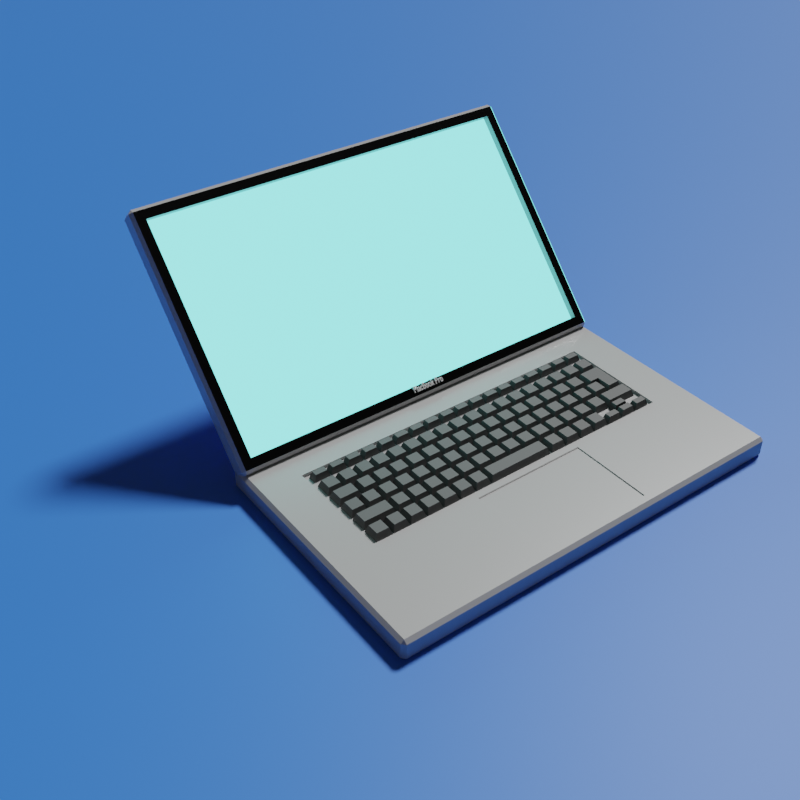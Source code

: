 # Source: notepc.blend  (saved by Blender 3.0.42; exported with 4.5.12 LTS)
import bpy
from mathutils import Matrix  # noqa: F401  (used for matrix-valued properties, if any)

bpy.ops.wm.read_factory_settings(use_empty=True)
scene = bpy.context.scene
scene.name = 'Scene'

# ---- collections
col_collection = bpy.data.collections.new('Collection'); scene.collection.children.link(col_collection)

# ---- materials (node trees are filled in below, after node groups)
mat_material = bpy.data.materials.new('Material')
mat_material.alpha_threshold = 0.0
mat_material.use_transparent_shadow = False
mat_material.line_color = (0.0, 0.0, 0.0, 1.0)
mat_001 = bpy.data.materials.new('マテリアル.001')
mat_001.use_transparent_shadow = False
mat_002 = bpy.data.materials.new('マテリアル.002')
mat_002.use_transparent_shadow = False
mat_x = bpy.data.materials.new('マテリアル')
mat_x.use_transparent_shadow = False
mat_003 = bpy.data.materials.new('マテリアル.003')
mat_003.use_transparent_shadow = False

# ---- material node trees
mat_material.use_nodes = True; mat_material.node_tree.nodes.clear()
_N = mat_material.node_tree.nodes; _L = mat_material.node_tree.links
n0 = _N.new('ShaderNodeOutputMaterial'); n0.name = 'Material Output'; n0.location = (300, 300)
n1 = _N.new('ShaderNodeBsdfPrincipled'); n1.name = 'Principled BSDF'; n1.location = (10, 300)
n1.distribution = 'GGX'
n1.subsurface_method = 'RANDOM_WALK_SKIN'
n1.inputs[0].default_value = (0.4432, 0.4432, 0.4432, 1.0)
n1.inputs[1].default_value = 0.08
n1.inputs[2].default_value = 0.3
n1.inputs[3].default_value = 1.45
n1.inputs[27].default_value = (0.0, 0.0, 0.0, 1.0)
n1.inputs[28].default_value = 1.0
_L.new(n1.outputs[0], n0.inputs[0])
n0.is_active_output = True
mat_001.use_nodes = True; mat_001.node_tree.nodes.clear()
_N = mat_001.node_tree.nodes; _L = mat_001.node_tree.links
n0 = _N.new('ShaderNodeOutputMaterial'); n0.name = 'Material Output'; n0.location = (300, 300)
n1 = _N.new('ShaderNodeEmission'); n1.name = '放射'; n1.location = (10, 300)
n1.inputs[0].default_value = (0.2139, 1.0, 0.9713, 1.0)
n1.inputs[1].default_value = 2.0
_L.new(n1.outputs[0], n0.inputs[0])
n0.is_active_output = True
mat_002.use_nodes = True; mat_002.node_tree.nodes.clear()
_N = mat_002.node_tree.nodes; _L = mat_002.node_tree.links
n0 = _N.new('ShaderNodeBsdfPrincipled'); n0.name = 'Principled BSDF'; n0.location = (10, 300)
n0.distribution = 'GGX'
n0.subsurface_method = 'RANDOM_WALK_SKIN'
n0.inputs[0].default_value = (0.01403, 0.01403, 0.01403, 1.0)
n0.inputs[1].default_value = 2.0
n0.inputs[2].default_value = 0.3
n0.inputs[3].default_value = 1.45
n0.inputs[27].default_value = (0.0, 0.0, 0.0, 1.0)
n0.inputs[28].default_value = 1.0
n1 = _N.new('ShaderNodeOutputMaterial'); n1.name = 'Material Output'; n1.location = (300, 300)
_L.new(n0.outputs[0], n1.inputs[0])
n1.is_active_output = True
mat_x.use_nodes = True; mat_x.node_tree.nodes.clear()
_N = mat_x.node_tree.nodes; _L = mat_x.node_tree.links
n0 = _N.new('ShaderNodeBsdfPrincipled'); n0.name = 'Principled BSDF'; n0.location = (10, 300)
n0.distribution = 'GGX'
n0.subsurface_method = 'RANDOM_WALK_SKIN'
n0.inputs[0].default_value = (0.08898, 0.08898, 0.08898, 1.0)
n0.inputs[3].default_value = 1.45
n0.inputs[27].default_value = (0.0, 0.0, 0.0, 1.0)
n0.inputs[28].default_value = 1.0
n1 = _N.new('ShaderNodeOutputMaterial'); n1.name = 'Material Output'; n1.location = (300, 300)
_L.new(n0.outputs[0], n1.inputs[0])
n1.is_active_output = True
mat_003.use_nodes = True; mat_003.node_tree.nodes.clear()
_N = mat_003.node_tree.nodes; _L = mat_003.node_tree.links
n0 = _N.new('ShaderNodeBsdfPrincipled'); n0.name = 'Principled BSDF'; n0.location = (10, 300)
n0.distribution = 'GGX'
n0.subsurface_method = 'RANDOM_WALK_SKIN'
n0.inputs[0].default_value = (0.03106, 0.1907, 0.8, 1.0)
n0.inputs[3].default_value = 1.45
n0.inputs[27].default_value = (0.0, 0.0, 0.0, 1.0)
n0.inputs[28].default_value = 1.0
n1 = _N.new('ShaderNodeOutputMaterial'); n1.name = 'Material Output'; n1.location = (300, 300)
_L.new(n0.outputs[0], n1.inputs[0])
n1.is_active_output = True

# ---- world
world_world = bpy.data.worlds.new('World'); scene.world = world_world
world_world.use_nodes = True; world_world.node_tree.nodes.clear()
_N = world_world.node_tree.nodes; _L = world_world.node_tree.links
n0 = _N.new('ShaderNodeOutputWorld'); n0.name = 'World Output'; n0.location = (300, 300)
n1 = _N.new('ShaderNodeBackground'); n1.name = 'Background'; n1.location = (10, 300)
n1.inputs[0].default_value = (0.05088, 0.05088, 0.05088, 1.0)
_L.new(n1.outputs[0], n0.inputs[0])
n0.is_active_output = True
world_world.color = (0.05088, 0.05088, 0.05088)
world_world.use_sun_shadow = False
world_world.sun_shadow_jitter_overblur = 0.0

# ---- cameras
cam_camera = bpy.data.cameras.new('Camera')
cam_camera.clip_end = 100.0
cam_camera.ortho_scale = 7.314

# ---- lights
light_light = bpy.data.lights.new('Light', 'SUN')
light_light.transmission_factor = 0.0
light_light.angle = 0.1993
light_light.energy = 3.0
light_light.shadow_soft_size = 0.1
light_light.shadow_cascade_max_distance = 1000.0

# ---- meshes
me_cube = bpy.data.meshes.new('Cube')
me_cube.from_pydata([(1.314, 0.8164, 0.0491), (1.057, 0.5196, 0.07045), (1.335, 0.7951, 0.0491), (1.314, 0.7951, -0.07045), (1.314, 0.8164, -0.0491), (1.335, 0.7951, -0.0491), (1.335, -0.7951, 0.0491), (0.3778, -0.2221, 0.07045), (1.314, -0.8164, 0.0491), (1.335, -0.7951, -0.0491), (1.314, -0.8164, -0.0491), (1.314, -0.7951, -0.07045), (-1.314, 0.8164, 0.0491), (-1.335, 0.7951, 0.0491), (-1.057, 0.5196, 0.07045), (-1.335, 0.7951, -0.0491), (-1.314, 0.8164, -0.0491), (-1.314, 0.7951, -0.07045), (-1.335, -0.7951, 0.0491), (-1.314, -0.8164, 0.0491), (-0.3778, -0.2221, 0.07045), (-1.314, -0.7951, -0.07045), (-1.314, -0.8164, -0.0491), (-1.335, -0.7951, -0.0491), (0.3778, -0.7517, 0.07045), (-0.3778, -0.7517, 0.07045), (1.314, 0.7951, 0.07045), (-1.314, 0.7951, 0.07045), (1.057, -0.1787, 0.05031), (-1.057, -0.1787, 0.05031), (1.057, 0.5196, 0.05031), (-1.057, 0.5196, 0.05031), (1.314, -0.7951, 0.07045), (-1.314, -0.7951, 0.07045), (1.057, -0.1787, 0.07045), (-1.057, -0.1787, 0.07045), (1.314, -0.7951, 0.07045), (-1.314, -0.7951, 0.07045), (1.057, -0.1787, 0.07045), (-1.057, -0.1787, 0.07045), (0.3754, -0.7564, 0.06678), (-0.3802, -0.7564, 0.06678), (0.3754, -0.2267, 0.06678), (-0.3802, -0.2267, 0.06678), (0.3754, -0.7564, 0.06678), (-0.3802, -0.7564, 0.06678), (0.3754, -0.2267, 0.06678), (-0.3802, -0.2267, 0.06678), (0.3769, -0.7535, 0.06902), (-0.3787, -0.7535, 0.06902), (0.3769, -0.2239, 0.06902), (-0.3787, -0.2239, 0.06902), (0.3769, -0.7535, 0.05526), (-0.3787, -0.7535, 0.05526), (0.3769, -0.2239, 0.05526), (-0.3787, -0.2239, 0.05526), (0.3769, -0.7535, 0.06171), (-0.3787, -0.7535, 0.06171), (0.3769, -0.2239, 0.06171), (-0.3787, -0.2239, 0.06171), (0.3769, -0.7535, 0.06566), (-0.3787, -0.7535, 0.06566), (0.3769, -0.2239, 0.06566), (-0.3787, -0.2239, 0.06566), (0.3769, -0.7535, 0.04846), (-0.3787, -0.7535, 0.04846), (0.3769, -0.2239, 0.04846), (-0.3787, -0.2239, 0.04846), (0.3769, -0.7535, 0.06456), (-0.3787, -0.7535, 0.06456), (0.3769, -0.2239, 0.06456), (-0.3787, -0.2239, 0.06456)], [], [(17, 3, 11, 21), (23, 18, 13, 15), (10, 8, 19, 22), (14, 35, 29, 31), (5, 2, 6, 9), (0, 26, 2), (3, 4, 5), (6, 32, 8), (9, 10, 11), (12, 13, 27), (15, 16, 17), (18, 19, 33), (21, 22, 23), (17, 21, 23, 15), (3, 17, 16, 4), (2, 5, 4, 0), (22, 19, 18, 23), (8, 10, 9, 6), (12, 16, 15, 13), (32, 33, 19, 8), (26, 32, 6, 2), (21, 11, 10, 22), (33, 27, 13, 18), (27, 26, 0, 12), (11, 3, 5, 9), (16, 12, 0, 4), (24, 7, 42, 40), (1, 34, 32, 26), (35, 14, 27, 33), (14, 1, 26, 27), (30, 31, 29, 28), (35, 34, 28, 29), (1, 14, 31, 30), (34, 1, 30, 28), (36, 37, 33, 32), (39, 38, 34, 35), (38, 36, 32, 34), (37, 39, 35, 33), (24, 25, 37, 36), (20, 7, 38, 39), (7, 24, 36, 38), (25, 20, 39, 37), (43, 41, 45, 47), (25, 24, 40, 41), (20, 25, 41, 43), (7, 20, 43, 42), (44, 46, 50, 48), (42, 43, 47, 46), (40, 42, 46, 44), (41, 40, 44, 45), (48, 50, 54, 52), (45, 44, 48, 49), (47, 45, 49, 51), (46, 47, 51, 50), (52, 54, 58, 56), (49, 48, 52, 53), (51, 49, 53, 55), (50, 51, 55, 54), (59, 57, 61, 63), (53, 52, 56, 57), (55, 53, 57, 59), (54, 55, 59, 58), (60, 62, 66, 64), (58, 59, 63, 62), (56, 58, 62, 60), (57, 56, 60, 61), (64, 66, 70, 68), (61, 60, 64, 65), (63, 61, 65, 67), (62, 63, 67, 66), (70, 71, 69, 68), (65, 64, 68, 69), (67, 65, 69, 71), (66, 67, 71, 70)])
_uv = me_cube.uv_layers.new(name='UVMap')
_uv.uv.foreach_set('vector', [0.127, 0.5033, 0.373, 0.5033, 0.373, 0.7467, 0.127, 0.7467, 0.4129, 0.003269, 0.5871, 0.003269, 0.5871, 0.2467, 0.4129, 0.2467, 0.4129, 0.752, 0.5871, 0.752, 0.5871, 0.998, 0.4129, 0.998, 0.849, 0.5426, 0.849, 0.7074, 0.849, 0.7074, 0.849, 0.5426, 0.4129, 0.5033, 0.5871, 0.5033, 0.5871, 0.7467, 0.4129, 0.7467, 0.5871, 0.498, 0.625, 0.498, 0.5871, 0.5, 0.373, 0.5033, 0.373, 0.5, 0.375, 0.5033, 0.5871, 0.7467, 0.625, 0.7467, 0.5871, 0.75, 0.4129, 0.75, 0.375, 0.752, 0.375, 0.752, 0.5871, 0.25, 0.625, 0.2467, 0.625, 0.2467, 0.4129, 0.2467, 0.4129, 0.25, 0.375, 0.2467, 0.5871, 0.003269, 0.5871, 0.0, 0.625, 0.003269, 0.127, 0.7467, 0.127, 0.75, 0.125, 0.7467, 0.127, 0.5033, 0.127, 0.7467, 0.125, 0.7467, 0.125, 0.5033, 0.373, 0.5033, 0.127, 0.5033, 0.127, 0.5, 0.373, 0.5, 0.5871, 0.5033, 0.4129, 0.5033, 0.4129, 0.498, 0.5871, 0.498, 0.4129, 0.0, 0.5871, 0.0, 0.5871, 0.003269, 0.4129, 0.003269, 0.5871, 0.752, 0.4129, 0.752, 0.4129, 0.7467, 0.5871, 0.7467, 0.5871, 0.252, 0.4129, 0.252, 0.4129, 0.2467, 0.5871, 0.2467, 0.625, 0.752, 0.625, 0.998, 0.5871, 0.998, 0.5871, 0.752, 0.627, 0.5033, 0.627, 0.7467, 0.5871, 0.7467, 0.5871, 0.5033, 0.127, 0.7467, 0.373, 0.7467, 0.373, 0.75, 0.127, 0.75, 0.625, 0.003269, 0.625, 0.2467, 0.5871, 0.2467, 0.5871, 0.003269, 0.625, 0.252, 0.625, 0.498, 0.5871, 0.498, 0.5871, 0.252, 0.373, 0.7467, 0.373, 0.5033, 0.4129, 0.5033, 0.4129, 0.7467, 0.4129, 0.252, 0.5871, 0.252, 0.5871, 0.498, 0.4129, 0.498, 0.6331, 0.744, 0.6537, 0.7102, 0.6537, 0.7102, 0.6331, 0.744, 0.651, 0.5426, 0.651, 0.7074, 0.627, 0.7467, 0.627, 0.5033, 0.849, 0.7074, 0.849, 0.5426, 0.873, 0.5033, 0.873, 0.7467, 0.849, 0.5426, 0.651, 0.5426, 0.627, 0.5033, 0.873, 0.5033, 0.651, 0.5426, 0.849, 0.5426, 0.849, 0.7074, 0.651, 0.7074, 0.849, 0.7074, 0.651, 0.7074, 0.651, 0.7074, 0.849, 0.7074, 0.651, 0.5426, 0.849, 0.5426, 0.849, 0.5426, 0.651, 0.5426, 0.651, 0.7074, 0.651, 0.5426, 0.651, 0.5426, 0.651, 0.7074, 0.627, 0.7467, 0.873, 0.7467, 0.873, 0.7467, 0.627, 0.7467, 0.849, 0.7074, 0.651, 0.7074, 0.651, 0.7074, 0.849, 0.7074, 0.651, 0.7074, 0.627, 0.7467, 0.627, 0.7467, 0.651, 0.7074, 0.873, 0.7467, 0.849, 0.7074, 0.849, 0.7074, 0.873, 0.7467, 0.6331, 0.744, 0.8669, 0.744, 0.873, 0.7467, 0.627, 0.7467, 0.8463, 0.7102, 0.6537, 0.7102, 0.651, 0.7074, 0.849, 0.7074, 0.6537, 0.7102, 0.6331, 0.744, 0.627, 0.7467, 0.651, 0.7074, 0.8669, 0.744, 0.8463, 0.7102, 0.849, 0.7074, 0.873, 0.7467, 0.8463, 0.7102, 0.8669, 0.744, 0.8669, 0.744, 0.8463, 0.7102, 0.8669, 0.744, 0.6331, 0.744, 0.6331, 0.744, 0.8669, 0.744, 0.8463, 0.7102, 0.8669, 0.744, 0.8669, 0.744, 0.8463, 0.7102, 0.6537, 0.7102, 0.8463, 0.7102, 0.8463, 0.7102, 0.6537, 0.7102, 0.6331, 0.744, 0.6537, 0.7102, 0.6537, 0.7102, 0.6331, 0.744, 0.6537, 0.7102, 0.8463, 0.7102, 0.8463, 0.7102, 0.6537, 0.7102, 0.6331, 0.744, 0.6537, 0.7102, 0.6537, 0.7102, 0.6331, 0.744, 0.8669, 0.744, 0.6331, 0.744, 0.6331, 0.744, 0.8669, 0.744, 0.6331, 0.744, 0.6537, 0.7102, 0.6537, 0.7102, 0.6331, 0.744, 0.8669, 0.744, 0.6331, 0.744, 0.6331, 0.744, 0.8669, 0.744, 0.8463, 0.7102, 0.8669, 0.744, 0.8669, 0.744, 0.8463, 0.7102, 0.6537, 0.7102, 0.8463, 0.7102, 0.8463, 0.7102, 0.6537, 0.7102, 0.6331, 0.744, 0.6537, 0.7102, 0.6537, 0.7102, 0.6331, 0.744, 0.8669, 0.744, 0.6331, 0.744, 0.6331, 0.744, 0.8669, 0.744, 0.8463, 0.7102, 0.8669, 0.744, 0.8669, 0.744, 0.8463, 0.7102, 0.6537, 0.7102, 0.8463, 0.7102, 0.8463, 0.7102, 0.6537, 0.7102, 0.8463, 0.7102, 0.8669, 0.744, 0.8669, 0.744, 0.8463, 0.7102, 0.8669, 0.744, 0.6331, 0.744, 0.6331, 0.744, 0.8669, 0.744, 0.8463, 0.7102, 0.8669, 0.744, 0.8669, 0.744, 0.8463, 0.7102, 0.6537, 0.7102, 0.8463, 0.7102, 0.8463, 0.7102, 0.6537, 0.7102, 0.6331, 0.744, 0.6537, 0.7102, 0.6537, 0.7102, 0.6331, 0.744, 0.6537, 0.7102, 0.8463, 0.7102, 0.8463, 0.7102, 0.6537, 0.7102, 0.6331, 0.744, 0.6537, 0.7102, 0.6537, 0.7102, 0.6331, 0.744, 0.8669, 0.744, 0.6331, 0.744, 0.6331, 0.744, 0.8669, 0.744, 0.6331, 0.744, 0.6537, 0.7102, 0.6537, 0.7102, 0.6331, 0.744, 0.8669, 0.744, 0.6331, 0.744, 0.6331, 0.744, 0.8669, 0.744, 0.8463, 0.7102, 0.8669, 0.744, 0.8669, 0.744, 0.8463, 0.7102, 0.6537, 0.7102, 0.8463, 0.7102, 0.8463, 0.7102, 0.6537, 0.7102, 0.6537, 0.7102, 0.8463, 0.7102, 0.8669, 0.744, 0.6331, 0.744, 0.8669, 0.744, 0.6331, 0.744, 0.6331, 0.744, 0.8669, 0.744, 0.8463, 0.7102, 0.8669, 0.744, 0.8669, 0.744, 0.8463, 0.7102, 0.6537, 0.7102, 0.8463, 0.7102, 0.8463, 0.7102, 0.6537, 0.7102])
me_cube.materials.append(mat_material)
me_cube.use_remesh_preserve_volume = False
me_cube.use_remesh_preserve_attributes = False
me_cube.use_mirror_vertex_groups = False
me_cube.update()
me_cube_001 = bpy.data.meshes.new('Cube.001')
me_cube_001.from_pydata([(1.314, 0.8164, 0.0491), (1.256, 0.7368, 0.07045), (1.335, 0.7951, 0.0491), (1.314, 0.7951, -0.07045), (1.314, 0.8164, -0.0491), (1.335, 0.7951, -0.0491), (1.335, -0.7951, 0.0491), (1.256, -0.7368, 0.07045), (1.314, -0.8164, 0.0491), (1.335, -0.7951, -0.0491), (1.314, -0.8164, -0.0491), (1.314, -0.7951, -0.07045), (-1.314, 0.8164, 0.0491), (-1.335, 0.7951, 0.0491), (-1.256, 0.7368, 0.07045), (-1.335, 0.7951, -0.0491), (-1.314, 0.8164, -0.0491), (-1.314, 0.7951, -0.07045), (-1.335, -0.7951, 0.0491), (-1.314, -0.8164, 0.0491), (-1.256, -0.7368, 0.07045), (-1.314, -0.7951, -0.07045), (-1.314, -0.8164, -0.0491), (-1.335, -0.7951, -0.0491), (1.314, -0.7951, 0.07045), (-1.314, -0.7951, 0.07045), (1.314, 0.7951, 0.07045), (-1.314, 0.7951, 0.07045), (1.314, -0.7951, 0.07045), (-1.314, -0.7951, 0.07045), (1.314, 0.7951, 0.07045), (-1.314, 0.7951, 0.07045), (1.314, -0.7951, 0.07045), (-1.314, -0.7951, 0.07045), (1.314, 0.7951, 0.07045), (-1.314, 0.7951, 0.07045), (1.314, -0.7951, 0.07045), (-1.314, -0.7951, 0.07045), (1.314, 0.7951, 0.07045), (-1.314, 0.7951, 0.07045), (1.256, -0.7368, 0.02672), (-1.256, -0.7368, 0.02672), (1.256, 0.7368, 0.02672), (-1.256, 0.7368, 0.02672)], [], [(17, 3, 11, 21), (23, 18, 13, 15), (10, 8, 19, 22), (14, 20, 41, 43), (5, 2, 6, 9), (0, 26, 2), (3, 4, 5), (6, 24, 8), (9, 10, 11), (12, 13, 27), (15, 16, 17), (18, 19, 25), (21, 22, 23), (17, 21, 23, 15), (3, 17, 16, 4), (2, 5, 4, 0), (22, 19, 18, 23), (8, 10, 9, 6), (12, 16, 15, 13), (24, 25, 19, 8), (26, 24, 6, 2), (21, 11, 10, 22), (25, 27, 13, 18), (27, 26, 0, 12), (11, 3, 5, 9), (16, 12, 0, 4), (28, 29, 25, 24), (30, 28, 24, 26), (29, 31, 27, 25), (31, 30, 26, 27), (32, 33, 29, 28), (34, 32, 28, 30), (33, 35, 31, 29), (35, 34, 30, 31), (36, 37, 33, 32), (38, 36, 32, 34), (37, 39, 35, 33), (39, 38, 34, 35), (7, 20, 37, 36), (1, 7, 36, 38), (20, 14, 39, 37), (14, 1, 38, 39), (42, 43, 41, 40), (20, 7, 40, 41), (1, 14, 43, 42), (7, 1, 42, 40)])
me_cube_001.polygons.foreach_set('material_index', [0, 0, 0, 0, 0, 0, 0, 0, 0, 0, 0, 0, 0, 0, 0, 0, 0, 0, 0, 0, 1, 0, 0, 0, 0, 0, 0, 0, 0, 0, 0, 0, 0, 0, 0, 0, 0, 0, 2, 2, 2, 2, 1, 0, 0, 0])
_uv = me_cube_001.uv_layers.new(name='UVMap')
_uv.uv.foreach_set('vector', [0.127, 0.5033, 0.373, 0.5033, 0.373, 0.7467, 0.127, 0.7467, 0.4129, 0.003269, 0.5871, 0.003269, 0.5871, 0.2467, 0.4129, 0.2467, 0.4129, 0.752, 0.5871, 0.752, 0.5871, 0.998, 0.4129, 0.998, 0.8675, 0.5122, 0.8675, 0.7378, 0.8675, 0.7378, 0.8675, 0.5122, 0.4129, 0.5033, 0.5871, 0.5033, 0.5871, 0.7467, 0.4129, 0.7467, 0.5871, 0.498, 0.625, 0.498, 0.5871, 0.5, 0.373, 0.5033, 0.373, 0.5, 0.375, 0.5033, 0.5871, 0.7467, 0.625, 0.7467, 0.5871, 0.75, 0.4129, 0.75, 0.375, 0.752, 0.375, 0.752, 0.5871, 0.25, 0.625, 0.2467, 0.625, 0.2467, 0.4129, 0.2467, 0.4129, 0.25, 0.375, 0.2467, 0.5871, 0.003269, 0.5871, 0.0, 0.625, 0.003269, 0.127, 0.7467, 0.127, 0.75, 0.125, 0.7467, 0.127, 0.5033, 0.127, 0.7467, 0.125, 0.7467, 0.125, 0.5033, 0.373, 0.5033, 0.127, 0.5033, 0.127, 0.5, 0.373, 0.5, 0.5871, 0.5033, 0.4129, 0.5033, 0.4129, 0.498, 0.5871, 0.498, 0.4129, 0.0, 0.5871, 0.0, 0.5871, 0.003269, 0.4129, 0.003269, 0.5871, 0.752, 0.4129, 0.752, 0.4129, 0.7467, 0.5871, 0.7467, 0.5871, 0.252, 0.4129, 0.252, 0.4129, 0.2467, 0.5871, 0.2467, 0.625, 0.752, 0.625, 0.998, 0.5871, 0.998, 0.5871, 0.752, 0.627, 0.5033, 0.627, 0.7467, 0.5871, 0.7467, 0.5871, 0.5033, 0.127, 0.7467, 0.373, 0.7467, 0.373, 0.75, 0.127, 0.75, 0.625, 0.003269, 0.625, 0.2467, 0.5871, 0.2467, 0.5871, 0.003269, 0.625, 0.252, 0.625, 0.498, 0.5871, 0.498, 0.5871, 0.252, 0.373, 0.7467, 0.373, 0.5033, 0.4129, 0.5033, 0.4129, 0.7467, 0.4129, 0.252, 0.5871, 0.252, 0.5871, 0.498, 0.4129, 0.498, 0.627, 0.7467, 0.873, 0.7467, 0.873, 0.7467, 0.627, 0.7467, 0.627, 0.5033, 0.627, 0.7467, 0.627, 0.7467, 0.627, 0.5033, 0.873, 0.7467, 0.873, 0.5033, 0.873, 0.5033, 0.873, 0.7467, 0.873, 0.5033, 0.627, 0.5033, 0.627, 0.5033, 0.873, 0.5033, 0.627, 0.7467, 0.873, 0.7467, 0.873, 0.7467, 0.627, 0.7467, 0.627, 0.5033, 0.627, 0.7467, 0.627, 0.7467, 0.627, 0.5033, 0.873, 0.7467, 0.873, 0.5033, 0.873, 0.5033, 0.873, 0.7467, 0.873, 0.5033, 0.627, 0.5033, 0.627, 0.5033, 0.873, 0.5033, 0.627, 0.7467, 0.873, 0.7467, 0.873, 0.7467, 0.627, 0.7467, 0.627, 0.5033, 0.627, 0.7467, 0.627, 0.7467, 0.627, 0.5033, 0.873, 0.7467, 0.873, 0.5033, 0.873, 0.5033, 0.873, 0.7467, 0.873, 0.5033, 0.627, 0.5033, 0.627, 0.5033, 0.873, 0.5033, 0.6325, 0.7378, 0.8675, 0.7378, 0.873, 0.7467, 0.627, 0.7467, 0.6325, 0.5122, 0.6325, 0.7378, 0.627, 0.7467, 0.627, 0.5033, 0.8675, 0.7378, 0.8675, 0.5122, 0.873, 0.5033, 0.873, 0.7467, 0.8675, 0.5122, 0.6325, 0.5122, 0.627, 0.5033, 0.873, 0.5033, 0.6325, 0.5122, 0.8675, 0.5122, 0.8675, 0.7378, 0.6325, 0.7378, 0.8675, 0.7378, 0.6325, 0.7378, 0.6325, 0.7378, 0.8675, 0.7378, 0.6325, 0.5122, 0.8675, 0.5122, 0.8675, 0.5122, 0.6325, 0.5122, 0.6325, 0.7378, 0.6325, 0.5122, 0.6325, 0.5122, 0.6325, 0.7378])
me_cube_001.materials.append(mat_material)
me_cube_001.materials.append(mat_001)
me_cube_001.materials.append(mat_002)
me_cube_001.use_remesh_preserve_volume = False
me_cube_001.use_remesh_preserve_attributes = False
me_cube_001.use_mirror_vertex_groups = False
me_cube_001.update()
me_x = bpy.data.meshes.new('立方体')
me_x.from_pydata([(-1.0, -0.5159, -1.0), (-0.6731, -0.3473, 1.0), (-1.0, 0.5159, -1.0), (-0.6731, 0.3473, 1.0), (1.0, -0.5159, -1.0), (0.6731, -0.3473, 1.0), (1.0, 0.5159, -1.0), (0.6731, 0.3473, 1.0), (1.0, -0.5159, -1.0), (1.327, -0.3473, 1.0), (1.0, 0.5159, -1.0), (1.327, 0.3473, 1.0), (3.0, -0.5159, -1.0), (2.673, -0.3473, 1.0), (3.0, 0.5159, -1.0), (2.673, 0.3473, 1.0), (3.0, -0.5159, -1.0), (3.327, -0.3473, 1.0), (3.0, 0.5159, -1.0), (3.327, 0.3473, 1.0), (5.0, -0.5159, -1.0), (4.673, -0.3473, 1.0), (5.0, 0.5159, -1.0), (4.673, 0.3473, 1.0), (5.0, -0.5159, -1.0), (5.327, -0.3473, 1.0), (5.0, 0.5159, -1.0), (5.327, 0.3473, 1.0), (7.0, -0.5159, -1.0), (6.673, -0.3473, 1.0), (7.0, 0.5159, -1.0), (6.673, 0.3473, 1.0), (7.0, -0.5159, -1.0), (7.327, -0.3473, 1.0), (7.0, 0.5159, -1.0), (7.327, 0.3473, 1.0), (9.0, -0.5159, -1.0), (8.673, -0.3473, 1.0), (9.0, 0.5159, -1.0), (8.673, 0.3473, 1.0), (9.0, -0.5159, -1.0), (9.327, -0.3473, 1.0), (9.0, 0.5159, -1.0), (9.327, 0.3473, 1.0), (11.0, -0.5159, -1.0), (10.67, -0.3473, 1.0), (11.0, 0.5159, -1.0), (10.67, 0.3473, 1.0), (11.0, -0.5159, -1.0), (11.33, -0.3473, 1.0), (11.0, 0.5159, -1.0), (11.33, 0.3473, 1.0), (13.0, -0.5159, -1.0), (12.67, -0.3473, 1.0), (13.0, 0.5159, -1.0), (12.67, 0.3473, 1.0), (13.0, -0.5159, -1.0), (13.33, -0.3473, 1.0), (13.0, 0.5159, -1.0), (13.33, 0.3473, 1.0), (15.0, -0.5159, -1.0), (14.67, -0.3473, 1.0), (15.0, 0.5159, -1.0), (14.67, 0.3473, 1.0), (15.0, -0.5159, -1.0), (15.33, -0.3473, 1.0), (15.0, 0.5159, -1.0), (15.33, 0.3473, 1.0), (17.0, -0.5159, -1.0), (16.67, -0.3473, 1.0), (17.0, 0.5159, -1.0), (16.67, 0.3473, 1.0), (17.0, -0.5159, -1.0), (17.33, -0.3473, 1.0), (17.0, 0.5159, -1.0), (17.33, 0.3473, 1.0), (19.0, -0.5159, -1.0), (18.67, -0.3473, 1.0), (19.0, 0.5159, -1.0), (18.67, 0.3473, 1.0), (19.0, -0.5159, -1.0), (19.33, -0.3473, 1.0), (19.0, 0.5159, -1.0), (19.33, 0.3473, 1.0), (21.0, -0.5159, -1.0), (20.67, -0.3473, 1.0), (21.0, 0.5159, -1.0), (20.67, 0.3473, 1.0), (21.0, -0.5159, -1.0), (21.33, -0.3473, 1.0), (21.0, 0.5159, -1.0), (21.33, 0.3473, 1.0), (23.0, -0.5159, -1.0), (22.67, -0.3473, 1.0), (23.0, 0.5159, -1.0), (22.67, 0.3473, 1.0), (23.0, -0.5159, -1.0), (23.33, -0.3473, 1.0), (23.0, 0.5159, -1.0), (23.33, 0.3473, 1.0), (25.0, -0.5159, -1.0), (24.67, -0.3473, 1.0), (25.0, 0.5159, -1.0), (24.67, 0.3473, 1.0), (25.0, -0.5159, -1.0), (25.33, -0.3473, 1.0), (25.0, 0.5159, -1.0), (25.33, 0.3473, 1.0), (27.0, -0.5159, -1.0), (26.67, -0.3473, 1.0), (27.0, 0.5159, -1.0), (26.67, 0.3473, 1.0), (27.0, -0.5159, -1.0), (27.33, -0.3473, 1.0), (27.0, 0.5159, -1.0), (27.33, 0.3473, 1.0), (29.0, -0.5159, -1.0), (28.67, -0.3473, 1.0), (29.0, 0.5159, -1.0), (28.67, 0.3473, 1.0), (29.0, -0.5159, -1.0), (29.33, -0.3473, 1.0), (29.0, 0.5159, -1.0), (29.33, 0.3473, 1.0), (31.0, -0.5159, -1.0), (30.67, -0.3473, 1.0), (31.0, 0.5159, -1.0), (30.67, 0.3473, 1.0), (31.0, -0.5159, -1.0), (31.33, -0.3473, 1.0), (31.0, 0.5159, -1.0), (31.33, 0.3473, 1.0), (33.0, -0.5159, -1.0), (32.67, -0.3473, 1.0), (33.0, 0.5159, -1.0), (32.67, 0.3473, 1.0), (33.0, -0.5159, -1.0), (33.33, -0.3473, 1.0), (33.0, 0.5159, -1.0), (33.33, 0.3473, 1.0), (35.0, -0.5159, -1.0), (34.67, -0.3473, 1.0), (35.0, 0.5159, -1.0), (34.67, 0.3473, 1.0), (-1.0, -3.0, -1.0), (-0.6731, -2.673, 1.0), (-1.0, -1.0, -1.0), (-0.6731, -1.327, 1.0), (1.0, -3.0, -1.0), (0.6731, -2.673, 1.0), (1.0, -1.0, -1.0), (0.6731, -1.327, 1.0), (1.0, -3.0, -1.0), (1.327, -2.673, 1.0), (1.0, -1.0, -1.0), (1.327, -1.327, 1.0), (3.0, -3.0, -1.0), (2.673, -2.673, 1.0), (3.0, -1.0, -1.0), (2.673, -1.327, 1.0), (3.0, -3.0, -1.0), (3.327, -2.673, 1.0), (3.0, -1.0, -1.0), (3.327, -1.327, 1.0), (5.0, -3.0, -1.0), (4.673, -2.673, 1.0), (5.0, -1.0, -1.0), (4.673, -1.327, 1.0), (5.0, -3.0, -1.0), (5.327, -2.673, 1.0), (5.0, -1.0, -1.0), (5.327, -1.327, 1.0), (7.0, -3.0, -1.0), (6.673, -2.673, 1.0), (7.0, -1.0, -1.0), (6.673, -1.327, 1.0), (7.0, -3.0, -1.0), (7.327, -2.673, 1.0), (7.0, -1.0, -1.0), (7.327, -1.327, 1.0), (9.0, -3.0, -1.0), (8.673, -2.673, 1.0), (9.0, -1.0, -1.0), (8.673, -1.327, 1.0), (9.0, -3.0, -1.0), (9.327, -2.673, 1.0), (9.0, -1.0, -1.0), (9.327, -1.327, 1.0), (11.0, -3.0, -1.0), (10.67, -2.673, 1.0), (11.0, -1.0, -1.0), (10.67, -1.327, 1.0), (11.0, -3.0, -1.0), (11.33, -2.673, 1.0), (11.0, -1.0, -1.0), (11.33, -1.327, 1.0), (13.0, -3.0, -1.0), (12.67, -2.673, 1.0), (13.0, -1.0, -1.0), (12.67, -1.327, 1.0), (13.0, -3.0, -1.0), (13.33, -2.673, 1.0), (13.0, -1.0, -1.0), (13.33, -1.327, 1.0), (15.0, -3.0, -1.0), (14.67, -2.673, 1.0), (15.0, -1.0, -1.0), (14.67, -1.327, 1.0), (15.0, -3.0, -1.0), (15.33, -2.673, 1.0), (15.0, -1.0, -1.0), (15.33, -1.327, 1.0), (17.0, -3.0, -1.0), (16.67, -2.673, 1.0), (17.0, -1.0, -1.0), (16.67, -1.327, 1.0), (17.0, -3.0, -1.0), (17.33, -2.673, 1.0), (17.0, -1.0, -1.0), (17.33, -1.327, 1.0), (19.0, -3.0, -1.0), (18.67, -2.673, 1.0), (19.0, -1.0, -1.0), (18.67, -1.327, 1.0), (19.0, -3.0, -1.0), (19.33, -2.673, 1.0), (19.0, -1.0, -1.0), (19.33, -1.327, 1.0), (21.0, -3.0, -1.0), (20.67, -2.673, 1.0), (21.0, -1.0, -1.0), (20.67, -1.327, 1.0), (21.0, -3.0, -1.0), (21.33, -2.673, 1.0), (21.0, -1.0, -1.0), (21.33, -1.327, 1.0), (23.0, -3.0, -1.0), (22.67, -2.673, 1.0), (23.0, -1.0, -1.0), (22.67, -1.327, 1.0), (23.0, -3.0, -1.0), (23.33, -2.673, 1.0), (23.0, -1.0, -1.0), (23.33, -1.327, 1.0), (25.0, -3.0, -1.0), (24.67, -2.673, 1.0), (25.0, -1.0, -1.0), (24.67, -1.327, 1.0), (25.0, -3.0, -1.0), (25.33, -2.673, 1.0), (25.0, -1.0, -1.0), (25.33, -1.327, 1.0), (27.0, -3.0, -1.0), (26.67, -2.673, 1.0), (27.0, -1.0, -1.0), (26.67, -1.327, 1.0), (27.0, -3.0, -1.0), (27.33, -2.673, 1.0), (27.0, -1.0, -1.0), (27.33, -1.327, 1.0), (29.0, -3.0, -1.0), (28.67, -2.673, 1.0), (29.0, -1.0, -1.0), (28.67, -1.327, 1.0), (29.0, -3.0, -1.0), (29.33, -2.673, 1.0), (29.0, -1.0, -1.0), (29.33, -1.327, 1.0), (31.0, -3.0, -1.0), (30.67, -2.673, 1.0), (31.0, -1.0, -1.0), (30.67, -1.327, 1.0), (31.0, -3.0, -1.0), (31.33, -2.673, 1.0), (31.0, -1.0, -1.0), (31.33, -1.327, 1.0), (33.0, -3.0, -1.0), (32.67, -2.673, 1.0), (33.0, -1.0, -1.0), (32.67, -1.327, 1.0), (33.0, -3.0, -1.0), (33.33, -2.673, 1.0), (33.0, -1.0, -1.0), (33.33, -1.327, 1.0), (35.0, -3.0, -1.0), (34.67, -2.673, 1.0), (35.0, -1.0, -1.0), (34.67, -1.327, 1.0), (-1.0, -5.0, -1.0), (-0.6731, -4.673, 1.0), (-1.0, -3.0, -1.0), (-0.6731, -3.327, 1.0), (1.732, -5.0, -1.0), (1.405, -4.673, 1.0), (1.732, -3.0, -1.0), (1.405, -3.327, 1.0), (1.796, -5.0, -1.0), (2.122, -4.673, 1.0), (1.796, -3.0, -1.0), (2.122, -3.327, 1.0), (3.796, -5.0, -1.0), (3.469, -4.673, 1.0), (3.796, -3.0, -1.0), (3.469, -3.327, 1.0), (3.796, -5.0, -1.0), (4.122, -4.673, 1.0), (3.796, -3.0, -1.0), (4.122, -3.327, 1.0), (5.796, -5.0, -1.0), (5.469, -4.673, 1.0), (5.796, -3.0, -1.0), (5.469, -3.327, 1.0), (5.796, -5.0, -1.0), (6.122, -4.673, 1.0), (5.796, -3.0, -1.0), (6.122, -3.327, 1.0), (7.796, -5.0, -1.0), (7.469, -4.673, 1.0), (7.796, -3.0, -1.0), (7.469, -3.327, 1.0), (7.796, -5.0, -1.0), (8.122, -4.673, 1.0), (7.796, -3.0, -1.0), (8.122, -3.327, 1.0), (9.796, -5.0, -1.0), (9.469, -4.673, 1.0), (9.796, -3.0, -1.0), (9.469, -3.327, 1.0), (9.796, -5.0, -1.0), (10.12, -4.673, 1.0), (9.796, -3.0, -1.0), (10.12, -3.327, 1.0), (11.8, -5.0, -1.0), (11.47, -4.673, 1.0), (11.8, -3.0, -1.0), (11.47, -3.327, 1.0), (11.8, -5.0, -1.0), (12.12, -4.673, 1.0), (11.8, -3.0, -1.0), (12.12, -3.327, 1.0), (13.8, -5.0, -1.0), (13.47, -4.673, 1.0), (13.8, -3.0, -1.0), (13.47, -3.327, 1.0), (13.8, -5.0, -1.0), (14.12, -4.673, 1.0), (13.8, -3.0, -1.0), (14.12, -3.327, 1.0), (15.8, -5.0, -1.0), (15.47, -4.673, 1.0), (15.8, -3.0, -1.0), (15.47, -3.327, 1.0), (15.8, -5.0, -1.0), (16.12, -4.673, 1.0), (15.8, -3.0, -1.0), (16.12, -3.327, 1.0), (17.8, -5.0, -1.0), (17.47, -4.673, 1.0), (17.8, -3.0, -1.0), (17.47, -3.327, 1.0), (17.8, -5.0, -1.0), (18.12, -4.673, 1.0), (17.8, -3.0, -1.0), (18.12, -3.327, 1.0), (19.8, -5.0, -1.0), (19.47, -4.673, 1.0), (19.8, -3.0, -1.0), (19.47, -3.327, 1.0), (19.8, -5.0, -1.0), (20.12, -4.673, 1.0), (19.8, -3.0, -1.0), (20.12, -3.327, 1.0), (21.8, -5.0, -1.0), (21.47, -4.673, 1.0), (21.8, -3.0, -1.0), (21.47, -3.327, 1.0), (21.8, -5.0, -1.0), (22.12, -4.673, 1.0), (21.8, -3.0, -1.0), (22.12, -3.327, 1.0), (23.8, -5.0, -1.0), (23.47, -4.673, 1.0), (23.8, -3.0, -1.0), (23.47, -3.327, 1.0), (23.8, -5.0, -1.0), (24.12, -4.673, 1.0), (23.8, -3.0, -1.0), (24.12, -3.327, 1.0), (25.8, -5.0, -1.0), (25.47, -4.673, 1.0), (25.8, -3.0, -1.0), (25.47, -3.327, 1.0), (25.8, -5.0, -1.0), (26.12, -4.673, 1.0), (25.8, -3.0, -1.0), (26.12, -3.327, 1.0), (27.8, -5.0, -1.0), (27.47, -4.673, 1.0), (27.8, -3.0, -1.0), (27.47, -3.327, 1.0), (27.8, -5.0, -1.0), (28.12, -4.673, 1.0), (27.8, -3.0, -1.0), (28.12, -3.327, 1.0), (29.8, -5.0, -1.0), (29.47, -4.673, 1.0), (29.8, -3.0, -1.0), (29.47, -3.327, 1.0), (29.8, -5.0, -1.0), (30.12, -4.673, 1.0), (29.8, -3.0, -1.0), (30.12, -3.327, 1.0), (31.8, -5.0, -1.0), (31.47, -4.673, 1.0), (31.8, -3.0, -1.0), (31.47, -3.327, 1.0), (31.0, -5.0, -1.0), (31.0, -3.0, -1.0), (33.0, -5.0, -1.0), (33.0, -3.0, -1.0), (33.0, -7.009, -1.0), (33.33, -6.683, 1.0), (33.0, -3.0, -1.0), (33.33, -3.327, 1.0), (35.0, -7.009, -1.0), (34.67, -6.683, 1.0), (35.0, -3.0, -1.0), (34.67, -3.327, 1.0), (-1.0, -7.0, -1.0), (-0.6731, -6.673, 1.0), (-1.0, -5.0, -1.0), (-0.6731, -5.327, 1.0), (1.0, -7.0, -1.0), (0.6731, -6.673, 1.0), (1.0, -5.0, -1.0), (0.6731, -5.327, 1.0), (1.0, -7.0, -1.0), (1.327, -6.673, 1.0), (1.0, -5.0, -1.0), (1.327, -5.327, 1.0), (3.0, -7.0, -1.0), (2.673, -6.673, 1.0), (3.0, -5.0, -1.0), (2.673, -5.327, 1.0), (3.0, -7.0, -1.0), (3.327, -6.673, 1.0), (3.0, -5.0, -1.0), (3.327, -5.327, 1.0), (5.0, -7.0, -1.0), (4.673, -6.673, 1.0), (5.0, -5.0, -1.0), (4.673, -5.327, 1.0), (5.0, -7.0, -1.0), (5.327, -6.673, 1.0), (5.0, -5.0, -1.0), (5.327, -5.327, 1.0), (7.0, -7.0, -1.0), (6.673, -6.673, 1.0), (7.0, -5.0, -1.0), (6.673, -5.327, 1.0), (7.0, -7.0, -1.0), (7.327, -6.673, 1.0), (7.0, -5.0, -1.0), (7.327, -5.327, 1.0), (9.0, -7.0, -1.0), (8.673, -6.673, 1.0), (9.0, -5.0, -1.0), (8.673, -5.327, 1.0), (9.0, -7.0, -1.0), (9.327, -6.673, 1.0), (9.0, -5.0, -1.0), (9.327, -5.327, 1.0), (11.0, -7.0, -1.0), (10.67, -6.673, 1.0), (11.0, -5.0, -1.0), (10.67, -5.327, 1.0), (11.0, -7.0, -1.0), (11.33, -6.673, 1.0), (11.0, -5.0, -1.0), (11.33, -5.327, 1.0), (13.0, -7.0, -1.0), (12.67, -6.673, 1.0), (13.0, -5.0, -1.0), (12.67, -5.327, 1.0), (13.0, -7.0, -1.0), (13.33, -6.673, 1.0), (13.0, -5.0, -1.0), (13.33, -5.327, 1.0), (15.0, -7.0, -1.0), (14.67, -6.673, 1.0), (15.0, -5.0, -1.0), (14.67, -5.327, 1.0), (15.0, -7.0, -1.0), (15.33, -6.673, 1.0), (15.0, -5.0, -1.0), (15.33, -5.327, 1.0), (17.0, -7.0, -1.0), (16.67, -6.673, 1.0), (17.0, -5.0, -1.0), (16.67, -5.327, 1.0), (17.0, -7.0, -1.0), (17.33, -6.673, 1.0), (17.0, -5.0, -1.0), (17.33, -5.327, 1.0), (19.0, -7.0, -1.0), (18.67, -6.673, 1.0), (19.0, -5.0, -1.0), (18.67, -5.327, 1.0), (19.0, -7.0, -1.0), (19.33, -6.673, 1.0), (19.0, -5.0, -1.0), (19.33, -5.327, 1.0), (21.0, -7.0, -1.0), (20.67, -6.673, 1.0), (21.0, -5.0, -1.0), (20.67, -5.327, 1.0), (21.0, -7.0, -1.0), (21.33, -6.673, 1.0), (21.0, -5.0, -1.0), (21.33, -5.327, 1.0), (23.0, -7.0, -1.0), (22.67, -6.673, 1.0), (23.0, -5.0, -1.0), (22.67, -5.327, 1.0), (23.0, -7.0, -1.0), (23.33, -6.673, 1.0), (23.0, -5.0, -1.0), (23.33, -5.327, 1.0), (25.0, -7.0, -1.0), (24.67, -6.673, 1.0), (25.0, -5.0, -1.0), (24.67, -5.327, 1.0), (25.0, -7.0, -1.0), (25.33, -6.673, 1.0), (25.0, -5.0, -1.0), (25.33, -5.327, 1.0), (27.0, -7.0, -1.0), (26.67, -6.673, 1.0), (27.0, -5.0, -1.0), (26.67, -5.327, 1.0), (27.0, -7.0, -1.0), (27.33, -6.673, 1.0), (27.0, -5.0, -1.0), (27.33, -5.327, 1.0), (29.0, -7.0, -1.0), (28.67, -6.673, 1.0), (29.0, -5.0, -1.0), (28.67, -5.327, 1.0), (29.0, -7.0, -1.0), (29.33, -6.673, 1.0), (29.0, -5.0, -1.0), (29.33, -5.327, 1.0), (31.0, -7.0, -1.0), (30.67, -6.673, 1.0), (31.0, -5.0, -1.0), (30.67, -5.327, 1.0), (31.0, -7.0, -1.0), (31.33, -6.673, 1.0), (31.0, -5.0, -1.0), (31.33, -5.327, 1.0), (33.0, -7.0, -1.0), (32.67, -6.673, 1.0), (33.0, -5.0, -1.0), (32.67, -5.327, 1.0), (33.0, -7.0, -1.0), (34.67, -4.968, 1.0), (33.0, -5.0, -1.0), (35.0, -4.961, -1.0), (35.0, -7.0, -1.0), (33.33, -4.968, 1.0), (35.0, -5.0, -1.0), (33.0, -4.961, -1.0), (2.639, -7.327, 1.0), (2.966, -7.0, -1.0), (2.639, -8.673, 1.0), (2.966, -9.0, -1.0), (-0.6641, -7.327, 1.0), (-0.991, -7.0, -1.0), (-0.6641, -8.673, 1.0), (-0.991, -9.0, -1.0), (3.0, -9.0, -1.0), (3.327, -8.673, 1.0), (3.0, -7.0, -1.0), (3.327, -7.327, 1.0), (5.0, -9.0, -1.0), (4.673, -8.673, 1.0), (5.0, -7.0, -1.0), (4.673, -7.327, 1.0), (5.0, -9.0, -1.0), (5.327, -8.673, 1.0), (5.0, -7.0, -1.0), (5.327, -7.327, 1.0), (7.0, -9.0, -1.0), (6.673, -8.673, 1.0), (7.0, -7.0, -1.0), (6.673, -7.327, 1.0), (7.0, -9.0, -1.0), (7.327, -8.673, 1.0), (7.0, -7.0, -1.0), (7.327, -7.327, 1.0), (9.0, -9.0, -1.0), (8.673, -8.673, 1.0), (9.0, -7.0, -1.0), (8.673, -7.327, 1.0), (9.0, -9.0, -1.0), (9.327, -8.673, 1.0), (9.0, -7.0, -1.0), (9.327, -7.327, 1.0), (11.0, -9.0, -1.0), (10.67, -8.673, 1.0), (11.0, -7.0, -1.0), (10.67, -7.327, 1.0), (11.0, -9.0, -1.0), (11.33, -8.673, 1.0), (11.0, -7.0, -1.0), (11.33, -7.327, 1.0), (13.0, -9.0, -1.0), (12.67, -8.673, 1.0), (13.0, -7.0, -1.0), (12.67, -7.327, 1.0), (13.0, -9.0, -1.0), (13.33, -8.673, 1.0), (13.0, -7.0, -1.0), (13.33, -7.327, 1.0), (15.0, -9.0, -1.0), (14.67, -8.673, 1.0), (15.0, -7.0, -1.0), (14.67, -7.327, 1.0), (15.0, -9.0, -1.0), (15.33, -8.673, 1.0), (15.0, -7.0, -1.0), (15.33, -7.327, 1.0), (17.0, -9.0, -1.0), (16.67, -8.673, 1.0), (17.0, -7.0, -1.0), (16.67, -7.327, 1.0), (17.0, -9.0, -1.0), (17.33, -8.673, 1.0), (17.0, -7.0, -1.0), (17.33, -7.327, 1.0), (19.0, -9.0, -1.0), (18.67, -8.673, 1.0), (19.0, -7.0, -1.0), (18.67, -7.327, 1.0), (19.0, -9.0, -1.0), (19.33, -8.673, 1.0), (19.0, -7.0, -1.0), (19.33, -7.327, 1.0), (21.0, -9.0, -1.0), (20.67, -8.673, 1.0), (21.0, -7.0, -1.0), (20.67, -7.327, 1.0), (21.0, -9.0, -1.0), (21.33, -8.673, 1.0), (21.0, -7.0, -1.0), (21.33, -7.327, 1.0), (23.0, -9.0, -1.0), (22.67, -8.673, 1.0), (23.0, -7.0, -1.0), (22.67, -7.327, 1.0), (23.0, -9.0, -1.0), (23.33, -8.673, 1.0), (23.0, -7.0, -1.0), (23.33, -7.327, 1.0), (25.0, -9.0, -1.0), (24.67, -8.673, 1.0), (25.0, -7.0, -1.0), (24.67, -7.327, 1.0), (25.0, -9.0, -1.0), (25.33, -8.673, 1.0), (25.0, -7.0, -1.0), (25.33, -7.327, 1.0), (27.0, -9.0, -1.0), (26.67, -8.673, 1.0), (27.0, -7.0, -1.0), (26.67, -7.327, 1.0), (27.0, -9.0, -1.0), (27.33, -8.673, 1.0), (27.0, -7.0, -1.0), (27.33, -7.327, 1.0), (29.0, -9.0, -1.0), (28.67, -8.673, 1.0), (29.0, -7.0, -1.0), (28.67, -7.327, 1.0), (31.0, -9.941, -1.0), (31.33, -9.771, 1.0), (31.0, -8.898, -1.0), (31.33, -9.068, 1.0), (33.0, -9.941, -1.0), (32.67, -9.771, 1.0), (33.0, -8.898, -1.0), (32.67, -9.068, 1.0), (-1.0, -11.0, -1.0), (-0.6731, -10.67, 1.0), (-1.0, -9.0, -1.0), (-0.6731, -9.327, 1.0), (1.0, -11.0, -1.0), (0.6731, -10.67, 1.0), (1.0, -9.0, -1.0), (0.6731, -9.327, 1.0), (1.0, -11.0, -1.0), (1.327, -10.67, 1.0), (1.0, -9.0, -1.0), (1.327, -9.327, 1.0), (3.0, -11.0, -1.0), (2.673, -10.67, 1.0), (3.0, -9.0, -1.0), (2.673, -9.327, 1.0), (3.0, -11.0, -1.0), (3.327, -10.67, 1.0), (3.0, -9.0, -1.0), (3.327, -9.327, 1.0), (5.0, -11.0, -1.0), (4.673, -10.67, 1.0), (5.0, -9.0, -1.0), (4.673, -9.327, 1.0), (5.0, -11.0, -1.0), (5.327, -10.67, 1.0), (5.0, -9.0, -1.0), (5.327, -9.327, 1.0), (7.0, -11.0, -1.0), (6.673, -10.67, 1.0), (7.0, -9.0, -1.0), (6.673, -9.327, 1.0), (7.0, -11.0, -1.0), (7.327, -10.67, 1.0), (7.0, -9.0, -1.0), (7.327, -9.327, 1.0), (9.0, -11.0, -1.0), (8.673, -10.67, 1.0), (9.0, -9.0, -1.0), (8.673, -9.327, 1.0), (9.0, -11.0, -1.0), (9.327, -10.67, 1.0), (9.0, -9.0, -1.0), (9.327, -9.327, 1.0), (11.0, -11.0, -1.0), (10.67, -10.67, 1.0), (11.0, -9.0, -1.0), (10.67, -9.327, 1.0), (11.0, -11.0, -1.0), (11.33, -10.67, 1.0), (11.0, -9.0, -1.0), (11.33, -9.327, 1.0), (13.0, -11.0, -1.0), (12.67, -10.67, 1.0), (13.0, -9.0, -1.0), (12.67, -9.327, 1.0), (13.0, -11.0, -1.0), (13.33, -10.67, 1.0), (13.0, -9.0, -1.0), (13.33, -9.327, 1.0), (20.87, -11.0, -1.0), (20.54, -10.67, 1.0), (20.87, -9.0, -1.0), (20.54, -9.327, 1.0), (21.0, -11.0, -1.0), (21.33, -10.67, 1.0), (21.0, -9.0, -1.0), (21.33, -9.327, 1.0), (23.0, -11.0, -1.0), (22.67, -10.67, 1.0), (23.0, -9.0, -1.0), (22.67, -9.327, 1.0), (23.0, -11.0, -1.0), (23.33, -10.67, 1.0), (23.0, -9.0, -1.0), (23.33, -9.327, 1.0), (25.0, -11.0, -1.0), (24.67, -10.67, 1.0), (25.0, -9.0, -1.0), (24.67, -9.327, 1.0), (25.0, -11.0, -1.0), (25.33, -10.67, 1.0), (25.0, -9.0, -1.0), (25.33, -9.327, 1.0), (27.0, -11.0, -1.0), (26.67, -10.67, 1.0), (27.0, -9.0, -1.0), (26.67, -9.327, 1.0), (27.0, -11.0, -1.0), (27.33, -10.67, 1.0), (27.0, -9.0, -1.0), (27.33, -9.327, 1.0), (29.0, -11.0, -1.0), (28.67, -10.67, 1.0), (29.0, -9.0, -1.0), (28.67, -9.327, 1.0), (29.0, -10.98, -1.0), (29.33, -10.81, 1.0), (29.0, -9.941, -1.0), (29.33, -10.11, 1.0), (31.0, -10.98, -1.0), (30.67, -10.81, 1.0), (31.0, -9.941, -1.0), (30.67, -10.11, 1.0), (31.0, -10.98, -1.0), (31.33, -10.81, 1.0), (31.0, -9.941, -1.0), (31.33, -10.11, 1.0), (33.0, -10.98, -1.0), (32.67, -10.81, 1.0), (33.0, -9.941, -1.0), (32.67, -10.11, 1.0), (33.0, -10.98, -1.0), (33.33, -10.81, 1.0), (33.0, -9.941, -1.0), (33.33, -10.11, 1.0), (35.0, -10.98, -1.0), (34.67, -10.81, 1.0), (35.0, -9.941, -1.0), (34.67, -10.11, 1.0), (27.33, -8.673, 1.0), (29.08, -9.0, -1.0), (29.41, -8.673, 1.0), (29.08, -7.0, -1.0), (29.41, -7.327, 1.0), (31.08, -9.0, -1.0), (30.75, -8.673, 1.0), (31.08, -7.0, -1.0), (30.75, -7.327, 1.0), (31.15, -9.0, -1.0), (31.47, -8.673, 1.0), (31.15, -7.0, -1.0), (31.47, -7.327, 1.0), (35.0, -9.0, -1.0), (34.68, -8.673, 1.0), (35.0, -7.0, -1.0), (34.68, -7.327, 1.0), (32.27, -4.968, 1.0), (32.27, -3.327, 1.0), (31.94, -3.0, -1.0), (31.94, -4.961, -1.0)], [], [(0, 1, 3, 2), (2, 3, 7, 6), (6, 7, 5, 4), (4, 5, 1, 0), (2, 6, 4, 0), (7, 3, 1, 5), (8, 9, 11, 10), (10, 11, 15, 14), (14, 15, 13, 12), (12, 13, 9, 8), (10, 14, 12, 8), (15, 11, 9, 13), (16, 17, 19, 18), (18, 19, 23, 22), (22, 23, 21, 20), (20, 21, 17, 16), (18, 22, 20, 16), (23, 19, 17, 21), (24, 25, 27, 26), (26, 27, 31, 30), (30, 31, 29, 28), (28, 29, 25, 24), (26, 30, 28, 24), (31, 27, 25, 29), (32, 33, 35, 34), (34, 35, 39, 38), (38, 39, 37, 36), (36, 37, 33, 32), (34, 38, 36, 32), (39, 35, 33, 37), (40, 41, 43, 42), (42, 43, 47, 46), (46, 47, 45, 44), (44, 45, 41, 40), (42, 46, 44, 40), (47, 43, 41, 45), (48, 49, 51, 50), (50, 51, 55, 54), (54, 55, 53, 52), (52, 53, 49, 48), (50, 54, 52, 48), (55, 51, 49, 53), (56, 57, 59, 58), (58, 59, 63, 62), (62, 63, 61, 60), (60, 61, 57, 56), (58, 62, 60, 56), (63, 59, 57, 61), (64, 65, 67, 66), (66, 67, 71, 70), (70, 71, 69, 68), (68, 69, 65, 64), (66, 70, 68, 64), (71, 67, 65, 69), (72, 73, 75, 74), (74, 75, 79, 78), (78, 79, 77, 76), (76, 77, 73, 72), (74, 78, 76, 72), (79, 75, 73, 77), (80, 81, 83, 82), (82, 83, 87, 86), (86, 87, 85, 84), (84, 85, 81, 80), (82, 86, 84, 80), (87, 83, 81, 85), (88, 89, 91, 90), (90, 91, 95, 94), (94, 95, 93, 92), (92, 93, 89, 88), (90, 94, 92, 88), (95, 91, 89, 93), (96, 97, 99, 98), (98, 99, 103, 102), (102, 103, 101, 100), (100, 101, 97, 96), (98, 102, 100, 96), (103, 99, 97, 101), (104, 105, 107, 106), (106, 107, 111, 110), (110, 111, 109, 108), (108, 109, 105, 104), (106, 110, 108, 104), (111, 107, 105, 109), (112, 113, 115, 114), (114, 115, 119, 118), (118, 119, 117, 116), (116, 117, 113, 112), (114, 118, 116, 112), (119, 115, 113, 117), (120, 121, 123, 122), (122, 123, 127, 126), (126, 127, 125, 124), (124, 125, 121, 120), (122, 126, 124, 120), (127, 123, 121, 125), (128, 129, 131, 130), (130, 131, 135, 134), (134, 135, 133, 132), (132, 133, 129, 128), (130, 134, 132, 128), (135, 131, 129, 133), (136, 137, 139, 138), (138, 139, 143, 142), (142, 143, 141, 140), (140, 141, 137, 136), (138, 142, 140, 136), (143, 139, 137, 141), (144, 145, 147, 146), (146, 147, 151, 150), (150, 151, 149, 148), (148, 149, 145, 144), (146, 150, 148, 144), (151, 147, 145, 149), (152, 153, 155, 154), (154, 155, 159, 158), (158, 159, 157, 156), (156, 157, 153, 152), (154, 158, 156, 152), (159, 155, 153, 157), (160, 161, 163, 162), (162, 163, 167, 166), (166, 167, 165, 164), (164, 165, 161, 160), (162, 166, 164, 160), (167, 163, 161, 165), (168, 169, 171, 170), (170, 171, 175, 174), (174, 175, 173, 172), (172, 173, 169, 168), (170, 174, 172, 168), (175, 171, 169, 173), (176, 177, 179, 178), (178, 179, 183, 182), (182, 183, 181, 180), (180, 181, 177, 176), (178, 182, 180, 176), (183, 179, 177, 181), (184, 185, 187, 186), (186, 187, 191, 190), (190, 191, 189, 188), (188, 189, 185, 184), (186, 190, 188, 184), (191, 187, 185, 189), (192, 193, 195, 194), (194, 195, 199, 198), (198, 199, 197, 196), (196, 197, 193, 192), (194, 198, 196, 192), (199, 195, 193, 197), (200, 201, 203, 202), (202, 203, 207, 206), (206, 207, 205, 204), (204, 205, 201, 200), (202, 206, 204, 200), (207, 203, 201, 205), (208, 209, 211, 210), (210, 211, 215, 214), (214, 215, 213, 212), (212, 213, 209, 208), (210, 214, 212, 208), (215, 211, 209, 213), (216, 217, 219, 218), (218, 219, 223, 222), (222, 223, 221, 220), (220, 221, 217, 216), (218, 222, 220, 216), (223, 219, 217, 221), (224, 225, 227, 226), (226, 227, 231, 230), (230, 231, 229, 228), (228, 229, 225, 224), (226, 230, 228, 224), (231, 227, 225, 229), (232, 233, 235, 234), (234, 235, 239, 238), (238, 239, 237, 236), (236, 237, 233, 232), (234, 238, 236, 232), (239, 235, 233, 237), (240, 241, 243, 242), (242, 243, 247, 246), (246, 247, 245, 244), (244, 245, 241, 240), (242, 246, 244, 240), (247, 243, 241, 245), (248, 249, 251, 250), (250, 251, 255, 254), (254, 255, 253, 252), (252, 253, 249, 248), (250, 254, 252, 248), (255, 251, 249, 253), (256, 257, 259, 258), (258, 259, 263, 262), (262, 263, 261, 260), (260, 261, 257, 256), (258, 262, 260, 256), (263, 259, 257, 261), (264, 265, 267, 266), (266, 267, 271, 270), (270, 271, 269, 268), (268, 269, 265, 264), (266, 270, 268, 264), (271, 267, 265, 269), (272, 273, 275, 274), (274, 275, 279, 278), (278, 279, 277, 276), (276, 277, 273, 272), (274, 278, 276, 272), (279, 275, 273, 277), (280, 281, 283, 282), (282, 283, 287, 286), (286, 287, 285, 284), (284, 285, 281, 280), (282, 286, 284, 280), (287, 283, 281, 285), (288, 289, 291, 290), (290, 291, 295, 294), (294, 295, 293, 292), (292, 293, 289, 288), (290, 294, 292, 288), (295, 291, 289, 293), (296, 297, 299, 298), (298, 299, 303, 302), (302, 303, 301, 300), (300, 301, 297, 296), (298, 302, 300, 296), (303, 299, 297, 301), (304, 305, 307, 306), (306, 307, 311, 310), (310, 311, 309, 308), (308, 309, 305, 304), (306, 310, 308, 304), (311, 307, 305, 309), (312, 313, 315, 314), (314, 315, 319, 318), (318, 319, 317, 316), (316, 317, 313, 312), (314, 318, 316, 312), (319, 315, 313, 317), (320, 321, 323, 322), (322, 323, 327, 326), (326, 327, 325, 324), (324, 325, 321, 320), (322, 326, 324, 320), (327, 323, 321, 325), (328, 329, 331, 330), (330, 331, 335, 334), (334, 335, 333, 332), (332, 333, 329, 328), (330, 334, 332, 328), (335, 331, 329, 333), (336, 337, 339, 338), (338, 339, 343, 342), (342, 343, 341, 340), (340, 341, 337, 336), (338, 342, 340, 336), (343, 339, 337, 341), (344, 345, 347, 346), (346, 347, 351, 350), (350, 351, 349, 348), (348, 349, 345, 344), (346, 350, 348, 344), (351, 347, 345, 349), (352, 353, 355, 354), (354, 355, 359, 358), (358, 359, 357, 356), (356, 357, 353, 352), (354, 358, 356, 352), (359, 355, 353, 357), (360, 361, 363, 362), (362, 363, 367, 366), (366, 367, 365, 364), (364, 365, 361, 360), (362, 366, 364, 360), (367, 363, 361, 365), (368, 369, 371, 370), (370, 371, 375, 374), (374, 375, 373, 372), (372, 373, 369, 368), (370, 374, 372, 368), (375, 371, 369, 373), (376, 377, 379, 378), (378, 379, 383, 382), (382, 383, 381, 380), (380, 381, 377, 376), (378, 382, 380, 376), (383, 379, 377, 381), (384, 385, 387, 386), (386, 387, 391, 390), (390, 391, 389, 388), (388, 389, 385, 384), (386, 390, 388, 384), (391, 387, 385, 389), (392, 393, 395, 394), (394, 395, 399, 398), (398, 399, 397, 396), (396, 397, 393, 392), (394, 398, 396, 392), (399, 395, 393, 397), (400, 401, 403, 402), (402, 403, 407, 406), (406, 407, 405, 404), (404, 405, 401, 400), (402, 406, 404, 400), (407, 403, 401, 405), (408, 409, 411, 410), (410, 411, 415, 414), (414, 415, 413, 412), (412, 413, 409, 408), (410, 414, 412, 408), (415, 411, 409, 413), (417, 419, 418, 416), (571, 569, 829, 832), (422, 423, 427, 426), (567, 565, 425, 424), (424, 425, 421, 420), (571, 567, 424, 420), (565, 569, 421, 425), (428, 429, 431, 430), (430, 431, 435, 434), (434, 435, 433, 432), (432, 433, 429, 428), (430, 434, 432, 428), (435, 431, 429, 433), (436, 437, 439, 438), (438, 439, 443, 442), (442, 443, 441, 440), (440, 441, 437, 436), (438, 442, 440, 436), (443, 439, 437, 441), (444, 445, 447, 446), (446, 447, 451, 450), (450, 451, 449, 448), (448, 449, 445, 444), (446, 450, 448, 444), (451, 447, 445, 449), (452, 453, 455, 454), (454, 455, 459, 458), (458, 459, 457, 456), (456, 457, 453, 452), (454, 458, 456, 452), (459, 455, 453, 457), (460, 461, 463, 462), (462, 463, 467, 466), (466, 467, 465, 464), (464, 465, 461, 460), (462, 466, 464, 460), (467, 463, 461, 465), (468, 469, 471, 470), (470, 471, 475, 474), (474, 475, 473, 472), (472, 473, 469, 468), (470, 474, 472, 468), (475, 471, 469, 473), (476, 477, 479, 478), (478, 479, 483, 482), (482, 483, 481, 480), (480, 481, 477, 476), (478, 482, 480, 476), (483, 479, 477, 481), (484, 485, 487, 486), (486, 487, 491, 490), (490, 491, 489, 488), (488, 489, 485, 484), (486, 490, 488, 484), (491, 487, 485, 489), (492, 493, 495, 494), (494, 495, 499, 498), (498, 499, 497, 496), (496, 497, 493, 492), (494, 498, 496, 492), (499, 495, 493, 497), (500, 501, 503, 502), (502, 503, 507, 506), (506, 507, 505, 504), (504, 505, 501, 500), (502, 506, 504, 500), (507, 503, 501, 505), (508, 509, 511, 510), (510, 511, 515, 514), (514, 515, 513, 512), (512, 513, 509, 508), (510, 514, 512, 508), (515, 511, 509, 513), (516, 517, 519, 518), (518, 519, 523, 522), (522, 523, 521, 520), (520, 521, 517, 516), (518, 522, 520, 516), (523, 519, 517, 521), (524, 525, 527, 526), (526, 527, 531, 530), (530, 531, 529, 528), (528, 529, 525, 524), (526, 530, 528, 524), (531, 527, 525, 529), (532, 533, 535, 534), (534, 535, 539, 538), (538, 539, 537, 536), (536, 537, 533, 532), (534, 538, 536, 532), (539, 535, 533, 537), (540, 541, 543, 542), (542, 543, 547, 546), (546, 547, 545, 544), (544, 545, 541, 540), (542, 546, 544, 540), (547, 543, 541, 545), (548, 549, 551, 550), (550, 551, 555, 554), (554, 555, 553, 552), (552, 553, 549, 548), (550, 554, 552, 548), (555, 551, 549, 553), (556, 557, 559, 558), (558, 559, 563, 562), (562, 563, 561, 560), (560, 561, 557, 556), (558, 562, 560, 556), (563, 559, 557, 561), (420, 421, 569, 571), (422, 426, 567, 571), (427, 423, 569, 565), (566, 570, 568, 564), (426, 427, 565, 567), (577, 573, 575, 579), (577, 576, 572, 573), (579, 578, 576, 577), (575, 574, 578, 579), (572, 576, 578, 574), (573, 572, 574, 575), (580, 581, 583, 582), (582, 583, 587, 586), (586, 587, 585, 584), (584, 585, 581, 580), (582, 586, 584, 580), (587, 583, 581, 585), (588, 589, 591, 590), (590, 591, 595, 594), (594, 595, 593, 592), (592, 593, 589, 588), (590, 594, 592, 588), (595, 591, 589, 593), (596, 597, 599, 598), (598, 599, 603, 602), (602, 603, 601, 600), (600, 601, 597, 596), (598, 602, 600, 596), (603, 599, 597, 601), (604, 605, 607, 606), (606, 607, 611, 610), (610, 611, 609, 608), (608, 609, 605, 604), (606, 610, 608, 604), (611, 607, 605, 609), (612, 613, 615, 614), (614, 615, 619, 618), (618, 619, 617, 616), (616, 617, 613, 612), (614, 618, 616, 612), (619, 615, 613, 617), (620, 621, 623, 622), (622, 623, 627, 626), (626, 627, 625, 624), (624, 625, 621, 620), (622, 626, 624, 620), (627, 623, 621, 625), (628, 629, 631, 630), (630, 631, 635, 634), (634, 635, 633, 632), (632, 633, 629, 628), (630, 634, 632, 628), (635, 631, 629, 633), (636, 637, 639, 638), (638, 639, 643, 642), (642, 643, 641, 640), (640, 641, 637, 636), (638, 642, 640, 636), (643, 639, 637, 641), (644, 645, 647, 646), (646, 647, 651, 650), (650, 651, 649, 648), (648, 649, 645, 644), (646, 650, 648, 644), (651, 647, 645, 649), (652, 653, 655, 654), (654, 655, 659, 658), (658, 659, 657, 656), (656, 657, 653, 652), (654, 658, 656, 652), (659, 655, 653, 657), (660, 661, 663, 662), (662, 663, 667, 666), (666, 667, 665, 664), (664, 665, 661, 660), (662, 666, 664, 660), (667, 663, 661, 665), (668, 669, 671, 670), (670, 671, 675, 674), (674, 675, 673, 672), (672, 673, 669, 668), (670, 674, 672, 668), (675, 671, 669, 673), (676, 677, 679, 678), (678, 679, 683, 682), (682, 683, 681, 680), (680, 681, 677, 676), (678, 682, 680, 676), (683, 679, 677, 681), (684, 685, 687, 686), (686, 687, 691, 690), (690, 691, 689, 688), (688, 689, 685, 684), (686, 690, 688, 684), (691, 687, 685, 689), (692, 693, 695, 694), (694, 695, 699, 698), (698, 699, 697, 696), (696, 697, 693, 692), (694, 698, 696, 692), (699, 695, 693, 697), (700, 701, 703, 702), (702, 703, 707, 706), (706, 707, 705, 704), (704, 705, 701, 700), (702, 706, 704, 700), (707, 703, 701, 705), (708, 709, 711, 710), (710, 711, 715, 714), (714, 715, 713, 712), (712, 713, 709, 708), (710, 714, 712, 708), (715, 711, 709, 713), (716, 717, 719, 718), (718, 719, 723, 722), (722, 723, 721, 720), (720, 721, 717, 716), (718, 722, 720, 716), (723, 719, 717, 721), (724, 725, 727, 726), (726, 727, 731, 730), (730, 731, 729, 728), (728, 729, 725, 724), (726, 730, 728, 724), (731, 727, 725, 729), (732, 733, 735, 734), (734, 735, 739, 738), (738, 739, 737, 736), (736, 737, 733, 732), (734, 738, 736, 732), (739, 735, 733, 737), (740, 741, 743, 742), (742, 743, 747, 746), (746, 747, 745, 744), (744, 745, 741, 740), (742, 746, 744, 740), (747, 743, 741, 745), (748, 749, 751, 750), (750, 751, 755, 754), (754, 755, 753, 752), (752, 753, 749, 748), (750, 754, 752, 748), (755, 751, 749, 753), (756, 757, 759, 758), (758, 759, 763, 762), (762, 763, 761, 760), (760, 761, 757, 756), (758, 762, 760, 756), (763, 759, 757, 761), (764, 765, 767, 766), (766, 767, 771, 770), (770, 771, 769, 768), (768, 769, 765, 764), (766, 770, 768, 764), (771, 767, 765, 769), (772, 773, 775, 774), (774, 775, 779, 778), (778, 779, 777, 776), (776, 777, 773, 772), (774, 778, 776, 772), (779, 775, 773, 777), (780, 781, 783, 782), (782, 783, 787, 786), (786, 787, 785, 784), (784, 785, 781, 780), (782, 786, 784, 780), (787, 783, 781, 785), (788, 789, 791, 790), (790, 791, 795, 794), (794, 795, 793, 792), (792, 793, 789, 788), (790, 794, 792, 788), (795, 791, 789, 793), (796, 797, 799, 798), (798, 799, 803, 802), (802, 803, 801, 800), (800, 801, 797, 796), (798, 802, 800, 796), (803, 799, 797, 801), (804, 805, 807, 806), (806, 807, 811, 810), (810, 811, 809, 808), (808, 809, 805, 804), (806, 810, 808, 804), (811, 807, 805, 809), (813, 814, 816, 815), (815, 816, 820, 819), (819, 820, 818, 817), (817, 818, 814, 813), (815, 819, 817, 813), (820, 816, 814, 818), (821, 822, 824, 823), (823, 824, 828, 827), (827, 828, 826, 825), (825, 826, 822, 821), (823, 827, 825, 821), (828, 824, 822, 826), (832, 829, 830, 831), (569, 423, 830, 829), (422, 571, 832, 831), (423, 422, 831, 830)])
_uv = me_x.uv_layers.new(name='UVマップ')
_uv.uv.foreach_set('vector', [0.375, 0.0, 0.625, 0.0, 0.625, 0.25, 0.375, 0.25, 0.375, 0.25, 0.625, 0.25, 0.625, 0.5, 0.375, 0.5, 0.375, 0.5, 0.625, 0.5, 0.625, 0.75, 0.375, 0.75, 0.375, 0.75, 0.625, 0.75, 0.625, 1.0, 0.375, 1.0, 0.125, 0.5, 0.375, 0.5, 0.375, 0.75, 0.125, 0.75, 0.625, 0.5, 0.875, 0.5, 0.875, 0.75, 0.625, 0.75, 0.375, 0.0, 0.625, 0.0, 0.625, 0.25, 0.375, 0.25, 0.375, 0.25, 0.625, 0.25, 0.625, 0.5, 0.375, 0.5, 0.375, 0.5, 0.625, 0.5, 0.625, 0.75, 0.375, 0.75, 0.375, 0.75, 0.625, 0.75, 0.625, 1.0, 0.375, 1.0, 0.125, 0.5, 0.375, 0.5, 0.375, 0.75, 0.125, 0.75, 0.625, 0.5, 0.875, 0.5, 0.875, 0.75, 0.625, 0.75, 0.375, 0.0, 0.625, 0.0, 0.625, 0.25, 0.375, 0.25, 0.375, 0.25, 0.625, 0.25, 0.625, 0.5, 0.375, 0.5, 0.375, 0.5, 0.625, 0.5, 0.625, 0.75, 0.375, 0.75, 0.375, 0.75, 0.625, 0.75, 0.625, 1.0, 0.375, 1.0, 0.125, 0.5, 0.375, 0.5, 0.375, 0.75, 0.125, 0.75, 0.625, 0.5, 0.875, 0.5, 0.875, 0.75, 0.625, 0.75, 0.375, 0.0, 0.625, 0.0, 0.625, 0.25, 0.375, 0.25, 0.375, 0.25, 0.625, 0.25, 0.625, 0.5, 0.375, 0.5, 0.375, 0.5, 0.625, 0.5, 0.625, 0.75, 0.375, 0.75, 0.375, 0.75, 0.625, 0.75, 0.625, 1.0, 0.375, 1.0, 0.125, 0.5, 0.375, 0.5, 0.375, 0.75, 0.125, 0.75, 0.625, 0.5, 0.875, 0.5, 0.875, 0.75, 0.625, 0.75, 0.375, 0.0, 0.625, 0.0, 0.625, 0.25, 0.375, 0.25, 0.375, 0.25, 0.625, 0.25, 0.625, 0.5, 0.375, 0.5, 0.375, 0.5, 0.625, 0.5, 0.625, 0.75, 0.375, 0.75, 0.375, 0.75, 0.625, 0.75, 0.625, 1.0, 0.375, 1.0, 0.125, 0.5, 0.375, 0.5, 0.375, 0.75, 0.125, 0.75, 0.625, 0.5, 0.875, 0.5, 0.875, 0.75, 0.625, 0.75, 0.375, 0.0, 0.625, 0.0, 0.625, 0.25, 0.375, 0.25, 0.375, 0.25, 0.625, 0.25, 0.625, 0.5, 0.375, 0.5, 0.375, 0.5, 0.625, 0.5, 0.625, 0.75, 0.375, 0.75, 0.375, 0.75, 0.625, 0.75, 0.625, 1.0, 0.375, 1.0, 0.125, 0.5, 0.375, 0.5, 0.375, 0.75, 0.125, 0.75, 0.625, 0.5, 0.875, 0.5, 0.875, 0.75, 0.625, 0.75, 0.375, 0.0, 0.625, 0.0, 0.625, 0.25, 0.375, 0.25, 0.375, 0.25, 0.625, 0.25, 0.625, 0.5, 0.375, 0.5, 0.375, 0.5, 0.625, 0.5, 0.625, 0.75, 0.375, 0.75, 0.375, 0.75, 0.625, 0.75, 0.625, 1.0, 0.375, 1.0, 0.125, 0.5, 0.375, 0.5, 0.375, 0.75, 0.125, 0.75, 0.625, 0.5, 0.875, 0.5, 0.875, 0.75, 0.625, 0.75, 0.375, 0.0, 0.625, 0.0, 0.625, 0.25, 0.375, 0.25, 0.375, 0.25, 0.625, 0.25, 0.625, 0.5, 0.375, 0.5, 0.375, 0.5, 0.625, 0.5, 0.625, 0.75, 0.375, 0.75, 0.375, 0.75, 0.625, 0.75, 0.625, 1.0, 0.375, 1.0, 0.125, 0.5, 0.375, 0.5, 0.375, 0.75, 0.125, 0.75, 0.625, 0.5, 0.875, 0.5, 0.875, 0.75, 0.625, 0.75, 0.375, 0.0, 0.625, 0.0, 0.625, 0.25, 0.375, 0.25, 0.375, 0.25, 0.625, 0.25, 0.625, 0.5, 0.375, 0.5, 0.375, 0.5, 0.625, 0.5, 0.625, 0.75, 0.375, 0.75, 0.375, 0.75, 0.625, 0.75, 0.625, 1.0, 0.375, 1.0, 0.125, 0.5, 0.375, 0.5, 0.375, 0.75, 0.125, 0.75, 0.625, 0.5, 0.875, 0.5, 0.875, 0.75, 0.625, 0.75, 0.375, 0.0, 0.625, 0.0, 0.625, 0.25, 0.375, 0.25, 0.375, 0.25, 0.625, 0.25, 0.625, 0.5, 0.375, 0.5, 0.375, 0.5, 0.625, 0.5, 0.625, 0.75, 0.375, 0.75, 0.375, 0.75, 0.625, 0.75, 0.625, 1.0, 0.375, 1.0, 0.125, 0.5, 0.375, 0.5, 0.375, 0.75, 0.125, 0.75, 0.625, 0.5, 0.875, 0.5, 0.875, 0.75, 0.625, 0.75, 0.375, 0.0, 0.625, 0.0, 0.625, 0.25, 0.375, 0.25, 0.375, 0.25, 0.625, 0.25, 0.625, 0.5, 0.375, 0.5, 0.375, 0.5, 0.625, 0.5, 0.625, 0.75, 0.375, 0.75, 0.375, 0.75, 0.625, 0.75, 0.625, 1.0, 0.375, 1.0, 0.125, 0.5, 0.375, 0.5, 0.375, 0.75, 0.125, 0.75, 0.625, 0.5, 0.875, 0.5, 0.875, 0.75, 0.625, 0.75, 0.375, 0.0, 0.625, 0.0, 0.625, 0.25, 0.375, 0.25, 0.375, 0.25, 0.625, 0.25, 0.625, 0.5, 0.375, 0.5, 0.375, 0.5, 0.625, 0.5, 0.625, 0.75, 0.375, 0.75, 0.375, 0.75, 0.625, 0.75, 0.625, 1.0, 0.375, 1.0, 0.125, 0.5, 0.375, 0.5, 0.375, 0.75, 0.125, 0.75, 0.625, 0.5, 0.875, 0.5, 0.875, 0.75, 0.625, 0.75, 0.375, 0.0, 0.625, 0.0, 0.625, 0.25, 0.375, 0.25, 0.375, 0.25, 0.625, 0.25, 0.625, 0.5, 0.375, 0.5, 0.375, 0.5, 0.625, 0.5, 0.625, 0.75, 0.375, 0.75, 0.375, 0.75, 0.625, 0.75, 0.625, 1.0, 0.375, 1.0, 0.125, 0.5, 0.375, 0.5, 0.375, 0.75, 0.125, 0.75, 0.625, 0.5, 0.875, 0.5, 0.875, 0.75, 0.625, 0.75, 0.375, 0.0, 0.625, 0.0, 0.625, 0.25, 0.375, 0.25, 0.375, 0.25, 0.625, 0.25, 0.625, 0.5, 0.375, 0.5, 0.375, 0.5, 0.625, 0.5, 0.625, 0.75, 0.375, 0.75, 0.375, 0.75, 0.625, 0.75, 0.625, 1.0, 0.375, 1.0, 0.125, 0.5, 0.375, 0.5, 0.375, 0.75, 0.125, 0.75, 0.625, 0.5, 0.875, 0.5, 0.875, 0.75, 0.625, 0.75, 0.375, 0.0, 0.625, 0.0, 0.625, 0.25, 0.375, 0.25, 0.375, 0.25, 0.625, 0.25, 0.625, 0.5, 0.375, 0.5, 0.375, 0.5, 0.625, 0.5, 0.625, 0.75, 0.375, 0.75, 0.375, 0.75, 0.625, 0.75, 0.625, 1.0, 0.375, 1.0, 0.125, 0.5, 0.375, 0.5, 0.375, 0.75, 0.125, 0.75, 0.625, 0.5, 0.875, 0.5, 0.875, 0.75, 0.625, 0.75, 0.375, 0.0, 0.625, 0.0, 0.625, 0.25, 0.375, 0.25, 0.375, 0.25, 0.625, 0.25, 0.625, 0.5, 0.375, 0.5, 0.375, 0.5, 0.625, 0.5, 0.625, 0.75, 0.375, 0.75, 0.375, 0.75, 0.625, 0.75, 0.625, 1.0, 0.375, 1.0, 0.125, 0.5, 0.375, 0.5, 0.375, 0.75, 0.125, 0.75, 0.625, 0.5, 0.875, 0.5, 0.875, 0.75, 0.625, 0.75, 0.375, 0.0, 0.625, 0.0, 0.625, 0.25, 0.375, 0.25, 0.375, 0.25, 0.625, 0.25, 0.625, 0.5, 0.375, 0.5, 0.375, 0.5, 0.625, 0.5, 0.625, 0.75, 0.375, 0.75, 0.375, 0.75, 0.625, 0.75, 0.625, 1.0, 0.375, 1.0, 0.125, 0.5, 0.375, 0.5, 0.375, 0.75, 0.125, 0.75, 0.625, 0.5, 0.875, 0.5, 0.875, 0.75, 0.625, 0.75, 0.375, 0.0, 0.625, 0.0, 0.625, 0.25, 0.375, 0.25, 0.375, 0.25, 0.625, 0.25, 0.625, 0.5, 0.375, 0.5, 0.375, 0.5, 0.625, 0.5, 0.625, 0.75, 0.375, 0.75, 0.375, 0.75, 0.625, 0.75, 0.625, 1.0, 0.375, 1.0, 0.125, 0.5, 0.375, 0.5, 0.375, 0.75, 0.125, 0.75, 0.625, 0.5, 0.875, 0.5, 0.875, 0.75, 0.625, 0.75, 0.375, 0.0, 0.625, 0.0, 0.625, 0.25, 0.375, 0.25, 0.375, 0.25, 0.625, 0.25, 0.625, 0.5, 0.375, 0.5, 0.375, 0.5, 0.625, 0.5, 0.625, 0.75, 0.375, 0.75, 0.375, 0.75, 0.625, 0.75, 0.625, 1.0, 0.375, 1.0, 0.125, 0.5, 0.375, 0.5, 0.375, 0.75, 0.125, 0.75, 0.625, 0.5, 0.875, 0.5, 0.875, 0.75, 0.625, 0.75, 0.375, 0.0, 0.625, 0.0, 0.625, 0.25, 0.375, 0.25, 0.375, 0.25, 0.625, 0.25, 0.625, 0.5, 0.375, 0.5, 0.375, 0.5, 0.625, 0.5, 0.625, 0.75, 0.375, 0.75, 0.375, 0.75, 0.625, 0.75, 0.625, 1.0, 0.375, 1.0, 0.125, 0.5, 0.375, 0.5, 0.375, 0.75, 0.125, 0.75, 0.625, 0.5, 0.875, 0.5, 0.875, 0.75, 0.625, 0.75, 0.375, 0.0, 0.625, 0.0, 0.625, 0.25, 0.375, 0.25, 0.375, 0.25, 0.625, 0.25, 0.625, 0.5, 0.375, 0.5, 0.375, 0.5, 0.625, 0.5, 0.625, 0.75, 0.375, 0.75, 0.375, 0.75, 0.625, 0.75, 0.625, 1.0, 0.375, 1.0, 0.125, 0.5, 0.375, 0.5, 0.375, 0.75, 0.125, 0.75, 0.625, 0.5, 0.875, 0.5, 0.875, 0.75, 0.625, 0.75, 0.375, 0.0, 0.625, 0.0, 0.625, 0.25, 0.375, 0.25, 0.375, 0.25, 0.625, 0.25, 0.625, 0.5, 0.375, 0.5, 0.375, 0.5, 0.625, 0.5, 0.625, 0.75, 0.375, 0.75, 0.375, 0.75, 0.625, 0.75, 0.625, 1.0, 0.375, 1.0, 0.125, 0.5, 0.375, 0.5, 0.375, 0.75, 0.125, 0.75, 0.625, 0.5, 0.875, 0.5, 0.875, 0.75, 0.625, 0.75, 0.375, 0.0, 0.625, 0.0, 0.625, 0.25, 0.375, 0.25, 0.375, 0.25, 0.625, 0.25, 0.625, 0.5, 0.375, 0.5, 0.375, 0.5, 0.625, 0.5, 0.625, 0.75, 0.375, 0.75, 0.375, 0.75, 0.625, 0.75, 0.625, 1.0, 0.375, 1.0, 0.125, 0.5, 0.375, 0.5, 0.375, 0.75, 0.125, 0.75, 0.625, 0.5, 0.875, 0.5, 0.875, 0.75, 0.625, 0.75, 0.375, 0.0, 0.625, 0.0, 0.625, 0.25, 0.375, 0.25, 0.375, 0.25, 0.625, 0.25, 0.625, 0.5, 0.375, 0.5, 0.375, 0.5, 0.625, 0.5, 0.625, 0.75, 0.375, 0.75, 0.375, 0.75, 0.625, 0.75, 0.625, 1.0, 0.375, 1.0, 0.125, 0.5, 0.375, 0.5, 0.375, 0.75, 0.125, 0.75, 0.625, 0.5, 0.875, 0.5, 0.875, 0.75, 0.625, 0.75, 0.375, 0.0, 0.625, 0.0, 0.625, 0.25, 0.375, 0.25, 0.375, 0.25, 0.625, 0.25, 0.625, 0.5, 0.375, 0.5, 0.375, 0.5, 0.625, 0.5, 0.625, 0.75, 0.375, 0.75, 0.375, 0.75, 0.625, 0.75, 0.625, 1.0, 0.375, 1.0, 0.125, 0.5, 0.375, 0.5, 0.375, 0.75, 0.125, 0.75, 0.625, 0.5, 0.875, 0.5, 0.875, 0.75, 0.625, 0.75, 0.375, 0.0, 0.625, 0.0, 0.625, 0.25, 0.375, 0.25, 0.375, 0.25, 0.625, 0.25, 0.625, 0.5, 0.375, 0.5, 0.375, 0.5, 0.625, 0.5, 0.625, 0.75, 0.375, 0.75, 0.375, 0.75, 0.625, 0.75, 0.625, 1.0, 0.375, 1.0, 0.125, 0.5, 0.375, 0.5, 0.375, 0.75, 0.125, 0.75, 0.625, 0.5, 0.875, 0.5, 0.875, 0.75, 0.625, 0.75, 0.375, 0.0, 0.625, 0.0, 0.625, 0.25, 0.375, 0.25, 0.375, 0.25, 0.625, 0.25, 0.625, 0.5, 0.375, 0.5, 0.375, 0.5, 0.625, 0.5, 0.625, 0.75, 0.375, 0.75, 0.375, 0.75, 0.625, 0.75, 0.625, 1.0, 0.375, 1.0, 0.125, 0.5, 0.375, 0.5, 0.375, 0.75, 0.125, 0.75, 0.625, 0.5, 0.875, 0.5, 0.875, 0.75, 0.625, 0.75, 0.375, 0.0, 0.625, 0.0, 0.625, 0.25, 0.375, 0.25, 0.375, 0.25, 0.625, 0.25, 0.625, 0.5, 0.375, 0.5, 0.375, 0.5, 0.625, 0.5, 0.625, 0.75, 0.375, 0.75, 0.375, 0.75, 0.625, 0.75, 0.625, 1.0, 0.375, 1.0, 0.125, 0.5, 0.375, 0.5, 0.375, 0.75, 0.125, 0.75, 0.625, 0.5, 0.875, 0.5, 0.875, 0.75, 0.625, 0.75, 0.375, 0.0, 0.625, 0.0, 0.625, 0.25, 0.375, 0.25, 0.375, 0.25, 0.625, 0.25, 0.625, 0.5, 0.375, 0.5, 0.375, 0.5, 0.625, 0.5, 0.625, 0.75, 0.375, 0.75, 0.375, 0.75, 0.625, 0.75, 0.625, 1.0, 0.375, 1.0, 0.125, 0.5, 0.375, 0.5, 0.375, 0.75, 0.125, 0.75, 0.625, 0.5, 0.875, 0.5, 0.875, 0.75, 0.625, 0.75, 0.375, 0.0, 0.625, 0.0, 0.625, 0.25, 0.375, 0.25, 0.375, 0.25, 0.625, 0.25, 0.625, 0.5, 0.375, 0.5, 0.375, 0.5, 0.625, 0.5, 0.625, 0.75, 0.375, 0.75, 0.375, 0.75, 0.625, 0.75, 0.625, 1.0, 0.375, 1.0, 0.125, 0.5, 0.375, 0.5, 0.375, 0.75, 0.125, 0.75, 0.625, 0.5, 0.875, 0.5, 0.875, 0.75, 0.625, 0.75, 0.375, 0.0, 0.625, 0.0, 0.625, 0.25, 0.375, 0.25, 0.375, 0.25, 0.625, 0.25, 0.625, 0.5, 0.375, 0.5, 0.375, 0.5, 0.625, 0.5, 0.625, 0.75, 0.375, 0.75, 0.375, 0.75, 0.625, 0.75, 0.625, 1.0, 0.375, 1.0, 0.125, 0.5, 0.375, 0.5, 0.375, 0.75, 0.125, 0.75, 0.625, 0.5, 0.875, 0.5, 0.875, 0.75, 0.625, 0.75, 0.375, 0.0, 0.625, 0.0, 0.625, 0.25, 0.375, 0.25, 0.375, 0.25, 0.625, 0.25, 0.625, 0.5, 0.375, 0.5, 0.375, 0.5, 0.625, 0.5, 0.625, 0.75, 0.375, 0.75, 0.375, 0.75, 0.625, 0.75, 0.625, 1.0, 0.375, 1.0, 0.125, 0.5, 0.375, 0.5, 0.375, 0.75, 0.125, 0.75, 0.625, 0.5, 0.875, 0.5, 0.875, 0.75, 0.625, 0.75, 0.375, 0.0, 0.625, 0.0, 0.625, 0.25, 0.375, 0.25, 0.375, 0.25, 0.625, 0.25, 0.625, 0.5, 0.375, 0.5, 0.375, 0.5, 0.625, 0.5, 0.625, 0.75, 0.375, 0.75, 0.375, 0.75, 0.625, 0.75, 0.625, 1.0, 0.375, 1.0, 0.125, 0.5, 0.375, 0.5, 0.375, 0.75, 0.125, 0.75, 0.625, 0.5, 0.875, 0.5, 0.875, 0.75, 0.625, 0.75, 0.375, 0.0, 0.625, 0.0, 0.625, 0.25, 0.375, 0.25, 0.375, 0.25, 0.625, 0.25, 0.625, 0.5, 0.375, 0.5, 0.375, 0.5, 0.625, 0.5, 0.625, 0.75, 0.375, 0.75, 0.375, 0.75, 0.625, 0.75, 0.625, 1.0, 0.375, 1.0, 0.125, 0.5, 0.375, 0.5, 0.375, 0.75, 0.125, 0.75, 0.625, 0.5, 0.875, 0.5, 0.875, 0.75, 0.625, 0.75, 0.375, 0.0, 0.625, 0.0, 0.625, 0.25, 0.375, 0.25, 0.375, 0.25, 0.625, 0.25, 0.625, 0.5, 0.375, 0.5, 0.375, 0.5, 0.625, 0.5, 0.625, 0.75, 0.375, 0.75, 0.375, 0.75, 0.625, 0.75, 0.625, 1.0, 0.375, 1.0, 0.125, 0.5, 0.375, 0.5, 0.375, 0.75, 0.125, 0.75, 0.625, 0.5, 0.875, 0.5, 0.875, 0.75, 0.625, 0.75, 0.375, 0.0, 0.625, 0.0, 0.625, 0.25, 0.375, 0.25, 0.375, 0.25, 0.625, 0.25, 0.625, 0.5, 0.375, 0.5, 0.375, 0.5, 0.625, 0.5, 0.625, 0.75, 0.375, 0.75, 0.375, 0.75, 0.625, 0.75, 0.625, 1.0, 0.375, 1.0, 0.125, 0.5, 0.375, 0.5, 0.375, 0.75, 0.125, 0.75, 0.625, 0.5, 0.875, 0.5, 0.875, 0.75, 0.625, 0.75, 0.375, 0.0, 0.625, 0.0, 0.625, 0.25, 0.375, 0.25, 0.375, 0.25, 0.625, 0.25, 0.625, 0.5, 0.375, 0.5, 0.375, 0.5, 0.625, 0.5, 0.625, 0.75, 0.375, 0.75, 0.375, 0.75, 0.625, 0.75, 0.625, 1.0, 0.375, 1.0, 0.125, 0.5, 0.375, 0.5, 0.375, 0.75, 0.125, 0.75, 0.625, 0.5, 0.875, 0.5, 0.875, 0.75, 0.625, 0.75, 0.375, 0.0, 0.625, 0.0, 0.625, 0.25, 0.375, 0.25, 0.375, 0.25, 0.625, 0.25, 0.625, 0.5, 0.375, 0.5, 0.375, 0.5, 0.625, 0.5, 0.625, 0.75, 0.375, 0.75, 0.375, 0.75, 0.625, 0.75, 0.625, 1.0, 0.375, 1.0, 0.125, 0.5, 0.375, 0.5, 0.375, 0.75, 0.125, 0.75, 0.625, 0.5, 0.875, 0.5, 0.875, 0.75, 0.625, 0.75, 0.375, 0.0, 0.625, 0.0, 0.625, 0.25, 0.375, 0.25, 0.375, 0.25, 0.625, 0.25, 0.625, 0.5, 0.375, 0.5, 0.375, 0.5, 0.625, 0.5, 0.625, 0.75, 0.375, 0.75, 0.375, 0.75, 0.625, 0.75, 0.625, 1.0, 0.375, 1.0, 0.125, 0.5, 0.375, 0.5, 0.375, 0.75, 0.125, 0.75, 0.625, 0.5, 0.875, 0.5, 0.875, 0.75, 0.625, 0.75, 0.375, 0.0, 0.625, 0.0, 0.625, 0.25, 0.375, 0.25, 0.375, 0.25, 0.625, 0.25, 0.625, 0.5, 0.375, 0.5, 0.375, 0.5, 0.625, 0.5, 0.625, 0.75, 0.375, 0.75, 0.375, 0.75, 0.625, 0.75, 0.625, 1.0, 0.375, 1.0, 0.125, 0.5, 0.375, 0.5, 0.375, 0.75, 0.125, 0.75, 0.625, 0.5, 0.875, 0.5, 0.875, 0.75, 0.625, 0.75, 0.375, 0.0, 0.625, 0.0, 0.625, 0.25, 0.375, 0.25, 0.375, 0.25, 0.625, 0.25, 0.625, 0.5, 0.375, 0.5, 0.375, 0.5, 0.625, 0.5, 0.625, 0.75, 0.375, 0.75, 0.375, 0.75, 0.625, 0.75, 0.625, 1.0, 0.375, 1.0, 0.125, 0.5, 0.375, 0.5, 0.375, 0.75, 0.125, 0.75, 0.625, 0.5, 0.875, 0.5, 0.875, 0.75, 0.625, 0.75, 0.375, 0.0, 0.625, 0.0, 0.625, 0.25, 0.375, 0.25, 0.375, 0.25, 0.625, 0.25, 0.625, 0.5, 0.375, 0.5, 0.375, 0.5, 0.625, 0.5, 0.625, 0.75, 0.375, 0.75, 0.375, 0.75, 0.625, 0.75, 0.625, 1.0, 0.375, 1.0, 0.125, 0.5, 0.375, 0.5, 0.375, 0.75, 0.125, 0.75, 0.625, 0.5, 0.875, 0.5, 0.875, 0.75, 0.625, 0.75, 0.375, 0.0, 0.625, 0.0, 0.625, 0.25, 0.375, 0.25, 0.375, 0.25, 0.625, 0.25, 0.625, 0.5, 0.375, 0.5, 0.375, 0.5, 0.625, 0.5, 0.625, 0.75, 0.375, 0.75, 0.375, 0.75, 0.625, 0.75, 0.625, 1.0, 0.375, 1.0, 0.125, 0.5, 0.375, 0.5, 0.375, 0.75, 0.125, 0.75, 0.625, 0.5, 0.875, 0.5, 0.875, 0.75, 0.625, 0.75, 0.375, 0.0, 0.625, 0.0, 0.625, 0.25, 0.375, 0.25, 0.375, 0.25, 0.625, 0.25, 0.625, 0.5, 0.375, 0.5, 0.375, 0.5, 0.625, 0.5, 0.625, 0.75, 0.375, 0.75, 0.375, 0.75, 0.625, 0.75, 0.625, 1.0, 0.375, 1.0, 0.125, 0.5, 0.375, 0.5, 0.375, 0.75, 0.125, 0.75, 0.625, 0.5, 0.875, 0.5, 0.875, 0.75, 0.625, 0.75, 0.375, 0.0, 0.625, 0.0, 0.625, 0.25, 0.375, 0.25, 0.375, 0.25, 0.625, 0.25, 0.625, 0.5, 0.375, 0.5, 0.375, 0.5, 0.625, 0.5, 0.625, 0.75, 0.375, 0.75, 0.375, 0.75, 0.625, 0.75, 0.625, 1.0, 0.375, 1.0, 0.125, 0.5, 0.375, 0.5, 0.375, 0.75, 0.125, 0.75, 0.625, 0.5, 0.875, 0.5, 0.875, 0.75, 0.625, 0.75, 0.375, 0.0, 0.625, 0.0, 0.625, 0.25, 0.375, 0.25, 0.375, 0.25, 0.625, 0.25, 0.625, 0.5, 0.375, 0.5, 0.375, 0.5, 0.625, 0.5, 0.625, 0.75, 0.375, 0.75, 0.375, 0.75, 0.625, 0.75, 0.625, 1.0, 0.375, 1.0, 0.125, 0.5, 0.375, 0.5, 0.375, 0.75, 0.125, 0.75, 0.625, 0.5, 0.875, 0.5, 0.875, 0.75, 0.625, 0.75, 0.375, 0.0, 0.625, 0.0, 0.625, 0.25, 0.375, 0.25, 0.375, 0.25, 0.625, 0.25, 0.625, 0.5, 0.375, 0.5, 0.375, 0.5, 0.625, 0.5, 0.625, 0.75, 0.375, 0.75, 0.375, 0.75, 0.625, 0.75, 0.625, 1.0, 0.375, 1.0, 0.125, 0.5, 0.375, 0.5, 0.375, 0.75, 0.125, 0.75, 0.625, 0.5, 0.875, 0.5, 0.875, 0.75, 0.625, 0.75, 0.375, 0.0, 0.625, 0.0, 0.625, 0.25, 0.375, 0.25, 0.375, 0.25, 0.625, 0.25, 0.625, 0.5, 0.375, 0.5, 0.375, 0.5, 0.625, 0.5, 0.625, 0.75, 0.375, 0.75, 0.375, 0.75, 0.625, 0.75, 0.625, 1.0, 0.375, 1.0, 0.125, 0.5, 0.375, 0.5, 0.375, 0.75, 0.125, 0.75, 0.625, 0.5, 0.875, 0.5, 0.875, 0.75, 0.625, 0.75, 0.375, 0.0, 0.625, 0.0, 0.625, 0.25, 0.375, 0.25, 0.375, 0.25, 0.625, 0.25, 0.625, 0.5, 0.375, 0.5, 0.375, 0.5, 0.625, 0.5, 0.625, 0.75, 0.375, 0.75, 0.375, 0.75, 0.625, 0.75, 0.625, 1.0, 0.375, 1.0, 0.125, 0.5, 0.375, 0.5, 0.375, 0.75, 0.125, 0.75, 0.625, 0.5, 0.875, 0.5, 0.875, 0.75, 0.625, 0.75, 0.375, 0.0, 0.625, 0.0, 0.625, 0.25, 0.375, 0.25, 0.375, 0.25, 0.625, 0.25, 0.625, 0.5, 0.375, 0.5, 0.375, 0.5, 0.625, 0.5, 0.625, 0.75, 0.375, 0.75, 0.375, 0.75, 0.625, 0.75, 0.625, 1.0, 0.375, 1.0, 0.125, 0.5, 0.375, 0.5, 0.375, 0.75, 0.125, 0.75, 0.625, 0.5, 0.875, 0.5, 0.875, 0.75, 0.625, 0.75, 0.375, 0.0, 0.625, 0.0, 0.625, 0.25, 0.375, 0.25, 0.375, 0.25, 0.625, 0.25, 0.625, 0.5, 0.375, 0.5, 0.375, 0.5, 0.625, 0.5, 0.625, 0.75, 0.375, 0.75, 0.375, 0.75, 0.625, 0.75, 0.625, 1.0, 0.375, 1.0, 0.125, 0.5, 0.375, 0.5, 0.375, 0.75, 0.125, 0.75, 0.625, 0.5, 0.875, 0.5, 0.875, 0.75, 0.625, 0.75, 0.375, 0.0, 0.625, 0.0, 0.625, 0.25, 0.375, 0.25, 0.375, 0.25, 0.625, 0.25, 0.625, 0.5, 0.375, 0.5, 0.375, 0.5, 0.625, 0.5, 0.625, 0.75, 0.375, 0.75, 0.375, 0.75, 0.625, 0.75, 0.625, 1.0, 0.375, 1.0, 0.125, 0.5, 0.375, 0.5, 0.375, 0.75, 0.125, 0.75, 0.625, 0.5, 0.875, 0.5, 0.875, 0.75, 0.625, 0.75, 0.125, 0.5, 0.375, 0.5, 0.375, 0.75, 0.125, 0.75, 0.375, 0.1277, 0.625, 0.1277, 0.625, 0.1277, 0.375, 0.1277, 0.375, 0.25, 0.625, 0.25, 0.625, 0.5, 0.375, 0.5, 0.375, 0.6223, 0.625, 0.6223, 0.625, 0.75, 0.375, 0.75, 0.375, 0.75, 0.625, 0.75, 0.625, 1.0, 0.375, 1.0, 0.125, 0.6223, 0.375, 0.6223, 0.375, 0.75, 0.125, 0.75, 0.625, 0.6223, 0.875, 0.6223, 0.875, 0.75, 0.625, 0.75, 0.375, 0.0, 0.625, 0.0, 0.625, 0.25, 0.375, 0.25, 0.375, 0.25, 0.625, 0.25, 0.625, 0.5, 0.375, 0.5, 0.375, 0.5, 0.625, 0.5, 0.625, 0.75, 0.375, 0.75, 0.375, 0.75, 0.625, 0.75, 0.625, 1.0, 0.375, 1.0, 0.125, 0.5, 0.375, 0.5, 0.375, 0.75, 0.125, 0.75, 0.625, 0.5, 0.875, 0.5, 0.875, 0.75, 0.625, 0.75, 0.375, 0.0, 0.625, 0.0, 0.625, 0.25, 0.375, 0.25, 0.375, 0.25, 0.625, 0.25, 0.625, 0.5, 0.375, 0.5, 0.375, 0.5, 0.625, 0.5, 0.625, 0.75, 0.375, 0.75, 0.375, 0.75, 0.625, 0.75, 0.625, 1.0, 0.375, 1.0, 0.125, 0.5, 0.375, 0.5, 0.375, 0.75, 0.125, 0.75, 0.625, 0.5, 0.875, 0.5, 0.875, 0.75, 0.625, 0.75, 0.375, 0.0, 0.625, 0.0, 0.625, 0.25, 0.375, 0.25, 0.375, 0.25, 0.625, 0.25, 0.625, 0.5, 0.375, 0.5, 0.375, 0.5, 0.625, 0.5, 0.625, 0.75, 0.375, 0.75, 0.375, 0.75, 0.625, 0.75, 0.625, 1.0, 0.375, 1.0, 0.125, 0.5, 0.375, 0.5, 0.375, 0.75, 0.125, 0.75, 0.625, 0.5, 0.875, 0.5, 0.875, 0.75, 0.625, 0.75, 0.375, 0.0, 0.625, 0.0, 0.625, 0.25, 0.375, 0.25, 0.375, 0.25, 0.625, 0.25, 0.625, 0.5, 0.375, 0.5, 0.375, 0.5, 0.625, 0.5, 0.625, 0.75, 0.375, 0.75, 0.375, 0.75, 0.625, 0.75, 0.625, 1.0, 0.375, 1.0, 0.125, 0.5, 0.375, 0.5, 0.375, 0.75, 0.125, 0.75, 0.625, 0.5, 0.875, 0.5, 0.875, 0.75, 0.625, 0.75, 0.375, 0.0, 0.625, 0.0, 0.625, 0.25, 0.375, 0.25, 0.375, 0.25, 0.625, 0.25, 0.625, 0.5, 0.375, 0.5, 0.375, 0.5, 0.625, 0.5, 0.625, 0.75, 0.375, 0.75, 0.375, 0.75, 0.625, 0.75, 0.625, 1.0, 0.375, 1.0, 0.125, 0.5, 0.375, 0.5, 0.375, 0.75, 0.125, 0.75, 0.625, 0.5, 0.875, 0.5, 0.875, 0.75, 0.625, 0.75, 0.375, 0.0, 0.625, 0.0, 0.625, 0.25, 0.375, 0.25, 0.375, 0.25, 0.625, 0.25, 0.625, 0.5, 0.375, 0.5, 0.375, 0.5, 0.625, 0.5, 0.625, 0.75, 0.375, 0.75, 0.375, 0.75, 0.625, 0.75, 0.625, 1.0, 0.375, 1.0, 0.125, 0.5, 0.375, 0.5, 0.375, 0.75, 0.125, 0.75, 0.625, 0.5, 0.875, 0.5, 0.875, 0.75, 0.625, 0.75, 0.375, 0.0, 0.625, 0.0, 0.625, 0.25, 0.375, 0.25, 0.375, 0.25, 0.625, 0.25, 0.625, 0.5, 0.375, 0.5, 0.375, 0.5, 0.625, 0.5, 0.625, 0.75, 0.375, 0.75, 0.375, 0.75, 0.625, 0.75, 0.625, 1.0, 0.375, 1.0, 0.125, 0.5, 0.375, 0.5, 0.375, 0.75, 0.125, 0.75, 0.625, 0.5, 0.875, 0.5, 0.875, 0.75, 0.625, 0.75, 0.375, 0.0, 0.625, 0.0, 0.625, 0.25, 0.375, 0.25, 0.375, 0.25, 0.625, 0.25, 0.625, 0.5, 0.375, 0.5, 0.375, 0.5, 0.625, 0.5, 0.625, 0.75, 0.375, 0.75, 0.375, 0.75, 0.625, 0.75, 0.625, 1.0, 0.375, 1.0, 0.125, 0.5, 0.375, 0.5, 0.375, 0.75, 0.125, 0.75, 0.625, 0.5, 0.875, 0.5, 0.875, 0.75, 0.625, 0.75, 0.375, 0.0, 0.625, 0.0, 0.625, 0.25, 0.375, 0.25, 0.375, 0.25, 0.625, 0.25, 0.625, 0.5, 0.375, 0.5, 0.375, 0.5, 0.625, 0.5, 0.625, 0.75, 0.375, 0.75, 0.375, 0.75, 0.625, 0.75, 0.625, 1.0, 0.375, 1.0, 0.125, 0.5, 0.375, 0.5, 0.375, 0.75, 0.125, 0.75, 0.625, 0.5, 0.875, 0.5, 0.875, 0.75, 0.625, 0.75, 0.375, 0.0, 0.625, 0.0, 0.625, 0.25, 0.375, 0.25, 0.375, 0.25, 0.625, 0.25, 0.625, 0.5, 0.375, 0.5, 0.375, 0.5, 0.625, 0.5, 0.625, 0.75, 0.375, 0.75, 0.375, 0.75, 0.625, 0.75, 0.625, 1.0, 0.375, 1.0, 0.125, 0.5, 0.375, 0.5, 0.375, 0.75, 0.125, 0.75, 0.625, 0.5, 0.875, 0.5, 0.875, 0.75, 0.625, 0.75, 0.375, 0.0, 0.625, 0.0, 0.625, 0.25, 0.375, 0.25, 0.375, 0.25, 0.625, 0.25, 0.625, 0.5, 0.375, 0.5, 0.375, 0.5, 0.625, 0.5, 0.625, 0.75, 0.375, 0.75, 0.375, 0.75, 0.625, 0.75, 0.625, 1.0, 0.375, 1.0, 0.125, 0.5, 0.375, 0.5, 0.375, 0.75, 0.125, 0.75, 0.625, 0.5, 0.875, 0.5, 0.875, 0.75, 0.625, 0.75, 0.375, 0.0, 0.625, 0.0, 0.625, 0.25, 0.375, 0.25, 0.375, 0.25, 0.625, 0.25, 0.625, 0.5, 0.375, 0.5, 0.375, 0.5, 0.625, 0.5, 0.625, 0.75, 0.375, 0.75, 0.375, 0.75, 0.625, 0.75, 0.625, 1.0, 0.375, 1.0, 0.125, 0.5, 0.375, 0.5, 0.375, 0.75, 0.125, 0.75, 0.625, 0.5, 0.875, 0.5, 0.875, 0.75, 0.625, 0.75, 0.375, 0.0, 0.625, 0.0, 0.625, 0.25, 0.375, 0.25, 0.375, 0.25, 0.625, 0.25, 0.625, 0.5, 0.375, 0.5, 0.375, 0.5, 0.625, 0.5, 0.625, 0.75, 0.375, 0.75, 0.375, 0.75, 0.625, 0.75, 0.625, 1.0, 0.375, 1.0, 0.125, 0.5, 0.375, 0.5, 0.375, 0.75, 0.125, 0.75, 0.625, 0.5, 0.875, 0.5, 0.875, 0.75, 0.625, 0.75, 0.375, 0.0, 0.625, 0.0, 0.625, 0.25, 0.375, 0.25, 0.375, 0.25, 0.625, 0.25, 0.625, 0.5, 0.375, 0.5, 0.375, 0.5, 0.625, 0.5, 0.625, 0.75, 0.375, 0.75, 0.375, 0.75, 0.625, 0.75, 0.625, 1.0, 0.375, 1.0, 0.125, 0.5, 0.375, 0.5, 0.375, 0.75, 0.125, 0.75, 0.625, 0.5, 0.875, 0.5, 0.875, 0.75, 0.625, 0.75, 0.375, 0.0, 0.625, 0.0, 0.625, 0.25, 0.375, 0.25, 0.375, 0.25, 0.625, 0.25, 0.625, 0.5, 0.375, 0.5, 0.375, 0.5, 0.625, 0.5, 0.625, 0.75, 0.375, 0.75, 0.375, 0.75, 0.625, 0.75, 0.625, 1.0, 0.375, 1.0, 0.125, 0.5, 0.375, 0.5, 0.375, 0.75, 0.125, 0.75, 0.625, 0.5, 0.875, 0.5, 0.875, 0.75, 0.625, 0.75, 0.375, 0.0, 0.625, 0.0, 0.625, 0.25, 0.375, 0.25, 0.375, 0.25, 0.625, 0.25, 0.625, 0.5, 0.375, 0.5, 0.375, 0.5, 0.625, 0.5, 0.625, 0.75, 0.375, 0.75, 0.375, 0.75, 0.625, 0.75, 0.625, 1.0, 0.375, 1.0, 0.125, 0.5, 0.375, 0.5, 0.375, 0.75, 0.125, 0.75, 0.625, 0.5, 0.875, 0.5, 0.875, 0.75, 0.625, 0.75, 0.375, 0.0, 0.625, 0.0, 0.625, 0.25, 0.375, 0.25, 0.375, 0.25, 0.625, 0.25, 0.625, 0.5, 0.375, 0.5, 0.375, 0.5, 0.625, 0.5, 0.625, 0.75, 0.375, 0.75, 0.375, 0.75, 0.625, 0.75, 0.625, 1.0, 0.375, 1.0, 0.125, 0.5, 0.375, 0.5, 0.375, 0.75, 0.125, 0.75, 0.625, 0.5, 0.875, 0.5, 0.875, 0.75, 0.625, 0.75, 0.375, 0.0, 0.625, 0.0, 0.625, 0.1277, 0.375, 0.1277, 0.125, 0.5, 0.375, 0.5, 0.375, 0.6223, 0.125, 0.6223, 0.625, 0.5, 0.875, 0.5, 0.875, 0.6223, 0.625, 0.6223, 0.125, 0.5, 0.375, 0.5, 0.375, 0.75, 0.125, 0.75, 0.375, 0.5, 0.625, 0.5, 0.625, 0.6223, 0.375, 0.6223, 0.125, 0.5, 0.375, 0.5, 0.375, 0.75, 0.125, 0.75, 0.375, 0.25, 0.625, 0.25, 0.625, 0.5, 0.375, 0.5, 0.375, 0.0, 0.625, 0.0, 0.625, 0.25, 0.375, 0.25, 0.375, 0.75, 0.625, 0.75, 0.625, 1.0, 0.375, 1.0, 0.625, 0.5, 0.875, 0.5, 0.875, 0.75, 0.625, 0.75, 0.375, 0.5, 0.625, 0.5, 0.625, 0.75, 0.375, 0.75, 0.375, 0.0, 0.625, 0.0, 0.625, 0.25, 0.375, 0.25, 0.375, 0.25, 0.625, 0.25, 0.625, 0.5, 0.375, 0.5, 0.375, 0.5, 0.625, 0.5, 0.625, 0.75, 0.375, 0.75, 0.375, 0.75, 0.625, 0.75, 0.625, 1.0, 0.375, 1.0, 0.125, 0.5, 0.375, 0.5, 0.375, 0.75, 0.125, 0.75, 0.625, 0.5, 0.875, 0.5, 0.875, 0.75, 0.625, 0.75, 0.375, 0.0, 0.625, 0.0, 0.625, 0.25, 0.375, 0.25, 0.375, 0.25, 0.625, 0.25, 0.625, 0.5, 0.375, 0.5, 0.375, 0.5, 0.625, 0.5, 0.625, 0.75, 0.375, 0.75, 0.375, 0.75, 0.625, 0.75, 0.625, 1.0, 0.375, 1.0, 0.125, 0.5, 0.375, 0.5, 0.375, 0.75, 0.125, 0.75, 0.625, 0.5, 0.875, 0.5, 0.875, 0.75, 0.625, 0.75, 0.375, 0.0, 0.625, 0.0, 0.625, 0.25, 0.375, 0.25, 0.375, 0.25, 0.625, 0.25, 0.625, 0.5, 0.375, 0.5, 0.375, 0.5, 0.625, 0.5, 0.625, 0.75, 0.375, 0.75, 0.375, 0.75, 0.625, 0.75, 0.625, 1.0, 0.375, 1.0, 0.125, 0.5, 0.375, 0.5, 0.375, 0.75, 0.125, 0.75, 0.625, 0.5, 0.875, 0.5, 0.875, 0.75, 0.625, 0.75, 0.375, 0.0, 0.625, 0.0, 0.625, 0.25, 0.375, 0.25, 0.375, 0.25, 0.625, 0.25, 0.625, 0.5, 0.375, 0.5, 0.375, 0.5, 0.625, 0.5, 0.625, 0.75, 0.375, 0.75, 0.375, 0.75, 0.625, 0.75, 0.625, 1.0, 0.375, 1.0, 0.125, 0.5, 0.375, 0.5, 0.375, 0.75, 0.125, 0.75, 0.625, 0.5, 0.875, 0.5, 0.875, 0.75, 0.625, 0.75, 0.375, 0.0, 0.625, 0.0, 0.625, 0.25, 0.375, 0.25, 0.375, 0.25, 0.625, 0.25, 0.625, 0.5, 0.375, 0.5, 0.375, 0.5, 0.625, 0.5, 0.625, 0.75, 0.375, 0.75, 0.375, 0.75, 0.625, 0.75, 0.625, 1.0, 0.375, 1.0, 0.125, 0.5, 0.375, 0.5, 0.375, 0.75, 0.125, 0.75, 0.625, 0.5, 0.875, 0.5, 0.875, 0.75, 0.625, 0.75, 0.375, 0.0, 0.625, 0.0, 0.625, 0.25, 0.375, 0.25, 0.375, 0.25, 0.625, 0.25, 0.625, 0.5, 0.375, 0.5, 0.375, 0.5, 0.625, 0.5, 0.625, 0.75, 0.375, 0.75, 0.375, 0.75, 0.625, 0.75, 0.625, 1.0, 0.375, 1.0, 0.125, 0.5, 0.375, 0.5, 0.375, 0.75, 0.125, 0.75, 0.625, 0.5, 0.875, 0.5, 0.875, 0.75, 0.625, 0.75, 0.375, 0.0, 0.625, 0.0, 0.625, 0.25, 0.375, 0.25, 0.375, 0.25, 0.625, 0.25, 0.625, 0.5, 0.375, 0.5, 0.375, 0.5, 0.625, 0.5, 0.625, 0.75, 0.375, 0.75, 0.375, 0.75, 0.625, 0.75, 0.625, 1.0, 0.375, 1.0, 0.125, 0.5, 0.375, 0.5, 0.375, 0.75, 0.125, 0.75, 0.625, 0.5, 0.875, 0.5, 0.875, 0.75, 0.625, 0.75, 0.375, 0.0, 0.625, 0.0, 0.625, 0.25, 0.375, 0.25, 0.375, 0.25, 0.625, 0.25, 0.625, 0.5, 0.375, 0.5, 0.375, 0.5, 0.625, 0.5, 0.625, 0.75, 0.375, 0.75, 0.375, 0.75, 0.625, 0.75, 0.625, 1.0, 0.375, 1.0, 0.125, 0.5, 0.375, 0.5, 0.375, 0.75, 0.125, 0.75, 0.625, 0.5, 0.875, 0.5, 0.875, 0.75, 0.625, 0.75, 0.375, 0.0, 0.625, 0.0, 0.625, 0.25, 0.375, 0.25, 0.375, 0.25, 0.625, 0.25, 0.625, 0.5, 0.375, 0.5, 0.375, 0.5, 0.625, 0.5, 0.625, 0.75, 0.375, 0.75, 0.375, 0.75, 0.625, 0.75, 0.625, 1.0, 0.375, 1.0, 0.125, 0.5, 0.375, 0.5, 0.375, 0.75, 0.125, 0.75, 0.625, 0.5, 0.875, 0.5, 0.875, 0.75, 0.625, 0.75, 0.375, 0.0, 0.625, 0.0, 0.625, 0.25, 0.375, 0.25, 0.375, 0.25, 0.625, 0.25, 0.625, 0.5, 0.375, 0.5, 0.375, 0.5, 0.625, 0.5, 0.625, 0.75, 0.375, 0.75, 0.375, 0.75, 0.625, 0.75, 0.625, 1.0, 0.375, 1.0, 0.125, 0.5, 0.375, 0.5, 0.375, 0.75, 0.125, 0.75, 0.625, 0.5, 0.875, 0.5, 0.875, 0.75, 0.625, 0.75, 0.375, 0.0, 0.625, 0.0, 0.625, 0.25, 0.375, 0.25, 0.375, 0.25, 0.625, 0.25, 0.625, 0.5, 0.375, 0.5, 0.375, 0.5, 0.625, 0.5, 0.625, 0.75, 0.375, 0.75, 0.375, 0.75, 0.625, 0.75, 0.625, 1.0, 0.375, 1.0, 0.125, 0.5, 0.375, 0.5, 0.375, 0.75, 0.125, 0.75, 0.625, 0.5, 0.875, 0.5, 0.875, 0.75, 0.625, 0.75, 0.375, 0.0, 0.625, 0.0, 0.625, 0.25, 0.375, 0.25, 0.375, 0.25, 0.625, 0.25, 0.625, 0.5, 0.375, 0.5, 0.375, 0.5, 0.625, 0.5, 0.625, 0.75, 0.375, 0.75, 0.375, 0.75, 0.625, 0.75, 0.625, 1.0, 0.375, 1.0, 0.125, 0.5, 0.375, 0.5, 0.375, 0.75, 0.125, 0.75, 0.625, 0.5, 0.875, 0.5, 0.875, 0.75, 0.625, 0.75, 0.375, 0.0, 0.625, 0.0, 0.625, 0.25, 0.375, 0.25, 0.375, 0.25, 0.625, 0.25, 0.625, 0.5, 0.375, 0.5, 0.375, 0.5, 0.625, 0.5, 0.625, 0.75, 0.375, 0.75, 0.375, 0.75, 0.625, 0.75, 0.625, 1.0, 0.375, 1.0, 0.125, 0.5, 0.375, 0.5, 0.375, 0.75, 0.125, 0.75, 0.625, 0.5, 0.875, 0.5, 0.875, 0.75, 0.625, 0.75, 0.375, 0.0, 0.625, 0.0, 0.625, 0.25, 0.375, 0.25, 0.375, 0.25, 0.625, 0.25, 0.625, 0.5, 0.375, 0.5, 0.375, 0.5, 0.625, 0.5, 0.625, 0.75, 0.375, 0.75, 0.375, 0.75, 0.625, 0.75, 0.625, 1.0, 0.375, 1.0, 0.125, 0.5, 0.375, 0.5, 0.375, 0.75, 0.125, 0.75, 0.625, 0.5, 0.875, 0.5, 0.875, 0.75, 0.625, 0.75, 0.375, 0.0, 0.625, 0.0, 0.625, 0.25, 0.375, 0.25, 0.375, 0.25, 0.625, 0.25, 0.625, 0.5, 0.375, 0.5, 0.375, 0.5, 0.625, 0.5, 0.625, 0.75, 0.375, 0.75, 0.375, 0.75, 0.625, 0.75, 0.625, 1.0, 0.375, 1.0, 0.125, 0.5, 0.375, 0.5, 0.375, 0.75, 0.125, 0.75, 0.625, 0.5, 0.875, 0.5, 0.875, 0.75, 0.625, 0.75, 0.375, 0.0, 0.625, 0.0, 0.625, 0.25, 0.375, 0.25, 0.375, 0.25, 0.625, 0.25, 0.625, 0.5, 0.375, 0.5, 0.375, 0.5, 0.625, 0.5, 0.625, 0.75, 0.375, 0.75, 0.375, 0.75, 0.625, 0.75, 0.625, 1.0, 0.375, 1.0, 0.125, 0.5, 0.375, 0.5, 0.375, 0.75, 0.125, 0.75, 0.625, 0.5, 0.875, 0.5, 0.875, 0.75, 0.625, 0.75, 0.375, 0.0, 0.625, 0.0, 0.625, 0.25, 0.375, 0.25, 0.375, 0.25, 0.625, 0.25, 0.625, 0.5, 0.375, 0.5, 0.375, 0.5, 0.625, 0.5, 0.625, 0.75, 0.375, 0.75, 0.375, 0.75, 0.625, 0.75, 0.625, 1.0, 0.375, 1.0, 0.125, 0.5, 0.375, 0.5, 0.375, 0.75, 0.125, 0.75, 0.625, 0.5, 0.875, 0.5, 0.875, 0.75, 0.625, 0.75, 0.375, 0.0, 0.625, 0.0, 0.625, 0.25, 0.375, 0.25, 0.375, 0.25, 0.625, 0.25, 0.625, 0.5, 0.375, 0.5, 0.375, 0.5, 0.625, 0.5, 0.625, 0.75, 0.375, 0.75, 0.375, 0.75, 0.625, 0.75, 0.625, 1.0, 0.375, 1.0, 0.125, 0.5, 0.375, 0.5, 0.375, 0.75, 0.125, 0.75, 0.625, 0.5, 0.875, 0.5, 0.875, 0.75, 0.625, 0.75, 0.375, 0.0, 0.625, 0.0, 0.625, 0.25, 0.375, 0.25, 0.375, 0.25, 0.625, 0.25, 0.625, 0.5, 0.375, 0.5, 0.375, 0.5, 0.625, 0.5, 0.625, 0.75, 0.375, 0.75, 0.375, 0.75, 0.625, 0.75, 0.625, 1.0, 0.375, 1.0, 0.125, 0.5, 0.375, 0.5, 0.375, 0.75, 0.125, 0.75, 0.625, 0.5, 0.875, 0.5, 0.875, 0.75, 0.625, 0.75, 0.375, 0.0, 0.625, 0.0, 0.625, 0.25, 0.375, 0.25, 0.375, 0.25, 0.625, 0.25, 0.625, 0.5, 0.375, 0.5, 0.375, 0.5, 0.625, 0.5, 0.625, 0.75, 0.375, 0.75, 0.375, 0.75, 0.625, 0.75, 0.625, 1.0, 0.375, 1.0, 0.125, 0.5, 0.375, 0.5, 0.375, 0.75, 0.125, 0.75, 0.625, 0.5, 0.875, 0.5, 0.875, 0.75, 0.625, 0.75, 0.375, 0.0, 0.625, 0.0, 0.625, 0.25, 0.375, 0.25, 0.375, 0.25, 0.625, 0.25, 0.625, 0.5, 0.375, 0.5, 0.375, 0.5, 0.625, 0.5, 0.625, 0.75, 0.375, 0.75, 0.375, 0.75, 0.625, 0.75, 0.625, 1.0, 0.375, 1.0, 0.125, 0.5, 0.375, 0.5, 0.375, 0.75, 0.125, 0.75, 0.625, 0.5, 0.875, 0.5, 0.875, 0.75, 0.625, 0.75, 0.375, 0.0, 0.625, 0.0, 0.625, 0.25, 0.375, 0.25, 0.375, 0.25, 0.625, 0.25, 0.625, 0.5, 0.375, 0.5, 0.375, 0.5, 0.625, 0.5, 0.625, 0.75, 0.375, 0.75, 0.375, 0.75, 0.625, 0.75, 0.625, 1.0, 0.375, 1.0, 0.125, 0.5, 0.375, 0.5, 0.375, 0.75, 0.125, 0.75, 0.625, 0.5, 0.875, 0.5, 0.875, 0.75, 0.625, 0.75, 0.375, 0.0, 0.625, 0.0, 0.625, 0.25, 0.375, 0.25, 0.375, 0.25, 0.625, 0.25, 0.625, 0.5, 0.375, 0.5, 0.375, 0.5, 0.625, 0.5, 0.625, 0.75, 0.375, 0.75, 0.375, 0.75, 0.625, 0.75, 0.625, 1.0, 0.375, 1.0, 0.125, 0.5, 0.375, 0.5, 0.375, 0.75, 0.125, 0.75, 0.625, 0.5, 0.875, 0.5, 0.875, 0.75, 0.625, 0.75, 0.375, 0.0, 0.625, 0.0, 0.625, 0.25, 0.375, 0.25, 0.375, 0.25, 0.625, 0.25, 0.625, 0.5, 0.375, 0.5, 0.375, 0.5, 0.625, 0.5, 0.625, 0.75, 0.375, 0.75, 0.375, 0.75, 0.625, 0.75, 0.625, 1.0, 0.375, 1.0, 0.125, 0.5, 0.375, 0.5, 0.375, 0.75, 0.125, 0.75, 0.625, 0.5, 0.875, 0.5, 0.875, 0.75, 0.625, 0.75, 0.375, 0.0, 0.625, 0.0, 0.625, 0.25, 0.375, 0.25, 0.375, 0.25, 0.625, 0.25, 0.625, 0.5, 0.375, 0.5, 0.375, 0.5, 0.625, 0.5, 0.625, 0.75, 0.375, 0.75, 0.375, 0.75, 0.625, 0.75, 0.625, 1.0, 0.375, 1.0, 0.125, 0.5, 0.375, 0.5, 0.375, 0.75, 0.125, 0.75, 0.625, 0.5, 0.875, 0.5, 0.875, 0.75, 0.625, 0.75, 0.375, 0.0, 0.625, 0.0, 0.625, 0.25, 0.375, 0.25, 0.375, 0.25, 0.625, 0.25, 0.625, 0.5, 0.375, 0.5, 0.375, 0.5, 0.625, 0.5, 0.625, 0.75, 0.375, 0.75, 0.375, 0.75, 0.625, 0.75, 0.625, 1.0, 0.375, 1.0, 0.125, 0.5, 0.375, 0.5, 0.375, 0.75, 0.125, 0.75, 0.625, 0.5, 0.875, 0.5, 0.875, 0.75, 0.625, 0.75, 0.375, 0.0, 0.625, 0.0, 0.625, 0.25, 0.375, 0.25, 0.375, 0.25, 0.625, 0.25, 0.625, 0.5, 0.375, 0.5, 0.375, 0.5, 0.625, 0.5, 0.625, 0.75, 0.375, 0.75, 0.375, 0.75, 0.625, 0.75, 0.625, 1.0, 0.375, 1.0, 0.125, 0.5, 0.375, 0.5, 0.375, 0.75, 0.125, 0.75, 0.625, 0.5, 0.875, 0.5, 0.875, 0.75, 0.625, 0.75, 0.375, 0.0, 0.625, 0.0, 0.625, 0.25, 0.375, 0.25, 0.375, 0.25, 0.625, 0.25, 0.625, 0.5, 0.375, 0.5, 0.375, 0.5, 0.625, 0.5, 0.625, 0.75, 0.375, 0.75, 0.375, 0.75, 0.625, 0.75, 0.625, 1.0, 0.375, 1.0, 0.125, 0.5, 0.375, 0.5, 0.375, 0.75, 0.125, 0.75, 0.625, 0.5, 0.875, 0.5, 0.875, 0.75, 0.625, 0.75, 0.375, 0.0, 0.625, 0.0, 0.625, 0.25, 0.375, 0.25, 0.375, 0.25, 0.625, 0.25, 0.625, 0.5, 0.375, 0.5, 0.375, 0.5, 0.625, 0.5, 0.625, 0.75, 0.375, 0.75, 0.375, 0.75, 0.625, 0.75, 0.625, 1.0, 0.375, 1.0, 0.125, 0.5, 0.375, 0.5, 0.375, 0.75, 0.125, 0.75, 0.625, 0.5, 0.875, 0.5, 0.875, 0.75, 0.625, 0.75, 0.375, 0.0, 0.625, 0.0, 0.625, 0.25, 0.375, 0.25, 0.375, 0.25, 0.625, 0.25, 0.625, 0.5, 0.375, 0.5, 0.375, 0.5, 0.625, 0.5, 0.625, 0.75, 0.375, 0.75, 0.375, 0.75, 0.625, 0.75, 0.625, 1.0, 0.375, 1.0, 0.125, 0.5, 0.375, 0.5, 0.375, 0.75, 0.125, 0.75, 0.625, 0.5, 0.875, 0.5, 0.875, 0.75, 0.625, 0.75, 0.375, 0.0, 0.625, 0.0, 0.625, 0.25, 0.375, 0.25, 0.375, 0.25, 0.625, 0.25, 0.625, 0.5, 0.375, 0.5, 0.375, 0.5, 0.625, 0.5, 0.625, 0.75, 0.375, 0.75, 0.375, 0.75, 0.625, 0.75, 0.625, 1.0, 0.375, 1.0, 0.125, 0.5, 0.375, 0.5, 0.375, 0.75, 0.125, 0.75, 0.625, 0.5, 0.875, 0.5, 0.875, 0.75, 0.625, 0.75, 0.375, 0.1277, 0.625, 0.1277, 0.625, 0.25, 0.375, 0.25, 0.875, 0.6223, 0.875, 0.5, 0.875, 0.5, 0.875, 0.6223, 0.125, 0.5, 0.125, 0.6223, 0.125, 0.6223, 0.125, 0.5, 0.625, 0.25, 0.375, 0.25, 0.375, 0.25, 0.625, 0.25])
me_x.materials.append(mat_x)
me_x.use_remesh_fix_poles = True
me_x.use_remesh_preserve_attributes = False
me_x.update()
me_x_1 = bpy.data.meshes.new('平面')
me_x_1.from_pydata([(-1.0, -1.0, 0.0), (1.0, -1.0, 0.0), (-1.0, 1.0, 0.0), (1.0, 1.0, 0.0)], [], [(0, 1, 3, 2)])
_uv = me_x_1.uv_layers.new(name='UVマップ')
_uv.uv.foreach_set('vector', [0.0, 0.0, 1.0, 0.0, 1.0, 1.0, 0.0, 1.0])
me_x_1.materials.append(mat_003)
me_x_1.use_remesh_fix_poles = True
me_x_1.use_remesh_preserve_attributes = False
me_x_1.update()

# ---- curves / text
txt_x = bpy.data.curves.new('テキスト', 'FONT')
txt_x.dimensions = '2D'
txt_x.body = 'MacBook Pro'
txt_x.extrude = 0.06
txt_x.bevel_depth = 0.02

# ---- objects
ob_cube = bpy.data.objects.new('Cube', me_cube)
ob_light = bpy.data.objects.new('Light', light_light)
ob_camera = bpy.data.objects.new('Camera', cam_camera)
ob_cube_001 = bpy.data.objects.new('Cube.001', me_cube_001)
ob_x = bpy.data.objects.new('立方体', me_x)
ob_x_1 = bpy.data.objects.new('テキスト', txt_x)
ob_x_2 = bpy.data.objects.new('平面', me_x_1)

# ---- transforms, parenting, visibility, modifiers, constraints
ob_cube.location = (0.0, 0.0, 0.1305)
ob_cube.lock_rotations_4d = False
ob_cube.empty_display_type = 'ARROWS'
ob_cube.lineart.crease_threshold = 0.0
ob_light.location = (4.076, 1.005, 5.904)
ob_light.rotation_euler = (0.6503, 0.05522, 1.866)
ob_light.lock_rotations_4d = False
ob_light.empty_display_type = 'ARROWS'
ob_light.color = (0.0, 0.0, 0.0, 0.0)
ob_light.lineart.crease_threshold = 0.0
ob_camera.location = (-3.468, -3.672, 4.278)
ob_camera.rotation_euler = (0.9348, 2.062e-06, -0.6372)
ob_camera.lock_rotations_4d = False
ob_camera.empty_display_type = 'ARROWS'
ob_camera.color = (0.0, 0.0, 0.0, 0.0)
ob_camera.display_type = 'WIRE'
ob_camera.lineart.crease_threshold = 0.0
ob_cube_001.location = (1.593e-16, 1.28, 0.7825)
ob_cube_001.rotation_euler = (0.8308, 1.64e-16, 7.232e-17)
ob_cube_001.lock_rotations_4d = False
ob_cube_001.empty_display_type = 'ARROWS'
ob_cube_001.lineart.crease_threshold = 0.0
ob_x.location = (-0.9676, 0.469, 0.2)
ob_x.scale = (0.05726, 0.05726, 0.02645)
ob_x_1.location = (-0.1176, 0.7111, 0.2543)
ob_x_1.rotation_euler = (0.8394, -0.0, 0.0)
ob_x_1.scale = (0.04075, 0.05672, 0.2053)
ob_x_2.location = (0.4249, -0.3243, 0.07045)
ob_x_2.scale = (25.71, 25.71, 25.71)

# ---- collection membership
col_collection.objects.link(ob_cube)
col_collection.objects.link(ob_light)
col_collection.objects.link(ob_camera)
col_collection.objects.link(ob_cube_001)
col_collection.objects.link(ob_x)
col_collection.objects.link(ob_x_1)
col_collection.objects.link(ob_x_2)

# ---- scene / render settings (as saved in the file)
scene.camera = ob_camera
scene.frame_start = 1; scene.frame_end = 250; scene.frame_set(22)
scene.render.engine = 'BLENDER_EEVEE_NEXT'
scene.render.resolution_x = 1080
scene.cycles.sampling_pattern = 'TABULATED_SOBOL'
scene.cycles.use_light_tree = False
scene.eevee.use_raytracing = True
scene.view_settings.view_transform = 'Filmic'
bpy.context.view_layer.update()
